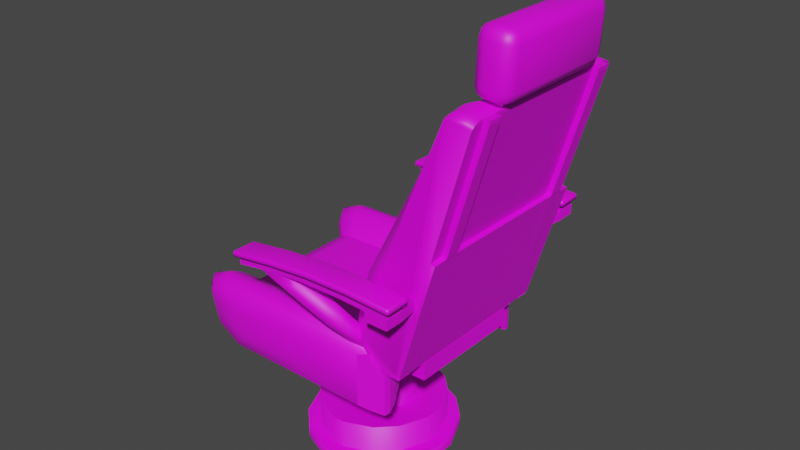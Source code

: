 # Source: CaptainsChair.blend  (saved by Blender 2.91.10; exported with 4.5.12 LTS)
import bpy
from mathutils import Matrix  # noqa: F401  (used for matrix-valued properties, if any)

bpy.ops.wm.read_factory_settings(use_empty=True)
scene = bpy.context.scene
scene.name = 'Scene'

# ---- collections
col_collection = bpy.data.collections.new('Collection'); scene.collection.children.link(col_collection)

# ---- images (referenced by path relative to the original .blend; pixels are not part of the script)
import os
ASSET_DIR = os.environ.get("B2B_ASSET_DIR", "")  # directory of the original .blend (textures are referenced by path, not embedded)
HERE = os.path.dirname(os.path.abspath(__file__))  # packed textures are extracted next to this script under _unpacked/

def load_image(name, relpath, width, height, colorspace="sRGB"):
    """Load a texture the original file referenced (path relative to the .blend, or extracted next to this script)."""
    p = next((c for c in (os.path.join(HERE, relpath), os.path.join(ASSET_DIR, relpath)) if relpath and os.path.exists(c)), "")
    if p:
        img = bpy.data.images.load(p, check_existing=True)
        img.name = name
    else:  # same state as the original file: an image datablock whose file is absent (Cycles renders it pink)
        img = bpy.data.images.new(name, width, height)
        img.source = "FILE"
        img.filepath = "//" + (relpath or name)
    img.colorspace_settings.name = colorspace
    return img
img_fabricbase_png = load_image('FabricBase.png', 'FabricBase.png', 1024, 1024, 'sRGB')
img_metalpurple_png = load_image('MetalPurple.png', 'MetalPurple.png', 1024, 1024, 'sRGB')
img_metalbase_png = load_image('MetalBase.png', 'MetalBase.png', 1024, 1024, 'sRGB')
img_darkmetal_png = load_image('DarkMetal.png', 'DarkMetal.png', 1024, 1024, 'sRGB')

# ---- materials (node trees are filled in below, after node groups)
mat_fabric = bpy.data.materials.new('Fabric')
mat_fabric.use_transparent_shadow = False
mat_fabric2 = bpy.data.materials.new('Fabric2')
mat_fabric2.use_transparent_shadow = False
mat_armrests = bpy.data.materials.new('ArmRests')
mat_armrests.use_transparent_shadow = False
mat_metal = bpy.data.materials.new('Metal')
mat_metal.use_transparent_shadow = False
mat_darkmetal = bpy.data.materials.new('DarkMetal')
mat_darkmetal.use_transparent_shadow = False
mat_chaffeetexture_004 = bpy.data.materials.new('ChaffeeTexture.004')
mat_chaffeetexture_004.alpha_threshold = 0.0
mat_chaffeetexture_004.use_transparent_shadow = False
mat_chaffeetexture_004.roughness = 0.5

# ---- material node trees
mat_fabric.use_nodes = True; mat_fabric.node_tree.nodes.clear()
_N = mat_fabric.node_tree.nodes; _L = mat_fabric.node_tree.links
n0 = _N.new('ShaderNodeBsdfPrincipled'); n0.name = 'Principled BSDF'; n0.location = (10, 300)
n0.distribution = 'GGX'
n0.subsurface_method = 'BURLEY'
n0.inputs[3].default_value = 1.45
n0.inputs[27].default_value = (0.0, 0.0, 0.0, 1.0)
n0.inputs[28].default_value = 1.0
n1 = _N.new('ShaderNodeOutputMaterial'); n1.name = 'Material Output'; n1.location = (300, 300)
n2 = _N.new('ShaderNodeTexImage'); n2.name = 'Image Texture'; n2.location = (-280, 280)
n2.image = img_fabricbase_png
_L.new(n0.outputs[0], n1.inputs[0])
_L.new(n2.outputs[0], n0.inputs[0])
n1.is_active_output = True
mat_fabric2.use_nodes = True; mat_fabric2.node_tree.nodes.clear()
_N = mat_fabric2.node_tree.nodes; _L = mat_fabric2.node_tree.links
n0 = _N.new('ShaderNodeBsdfPrincipled'); n0.name = 'Principled BSDF'; n0.location = (10, 300)
n0.distribution = 'GGX'
n0.subsurface_method = 'BURLEY'
n0.inputs[3].default_value = 1.45
n0.inputs[27].default_value = (0.0, 0.0, 0.0, 1.0)
n0.inputs[28].default_value = 1.0
n1 = _N.new('ShaderNodeOutputMaterial'); n1.name = 'Material Output'; n1.location = (300, 300)
n2 = _N.new('ShaderNodeTexImage'); n2.name = 'Image Texture'; n2.location = (-280, 280)
n2.image = img_fabricbase_png
_L.new(n0.outputs[0], n1.inputs[0])
_L.new(n2.outputs[0], n0.inputs[0])
n1.is_active_output = True
mat_armrests.use_nodes = True; mat_armrests.node_tree.nodes.clear()
_N = mat_armrests.node_tree.nodes; _L = mat_armrests.node_tree.links
n0 = _N.new('ShaderNodeBsdfPrincipled'); n0.name = 'Principled BSDF'; n0.location = (10, 300)
n0.distribution = 'GGX'
n0.subsurface_method = 'BURLEY'
n0.inputs[3].default_value = 1.45
n0.inputs[27].default_value = (0.0, 0.0, 0.0, 1.0)
n0.inputs[28].default_value = 1.0
n1 = _N.new('ShaderNodeOutputMaterial'); n1.name = 'Material Output'; n1.location = (300, 300)
n2 = _N.new('ShaderNodeTexImage'); n2.name = 'Image Texture'; n2.location = (-280, 280)
n2.image = img_metalpurple_png
_L.new(n0.outputs[0], n1.inputs[0])
_L.new(n2.outputs[0], n0.inputs[0])
n1.is_active_output = True
mat_metal.use_nodes = True; mat_metal.node_tree.nodes.clear()
_N = mat_metal.node_tree.nodes; _L = mat_metal.node_tree.links
n0 = _N.new('ShaderNodeBsdfPrincipled'); n0.name = 'Principled BSDF'; n0.location = (10, 300)
n0.distribution = 'GGX'
n0.subsurface_method = 'BURLEY'
n0.inputs[3].default_value = 1.45
n0.inputs[27].default_value = (0.0, 0.0, 0.0, 1.0)
n0.inputs[28].default_value = 1.0
n1 = _N.new('ShaderNodeOutputMaterial'); n1.name = 'Material Output'; n1.location = (300, 300)
n2 = _N.new('ShaderNodeTexImage'); n2.name = 'Image Texture'; n2.location = (-280, 280)
n2.image = img_metalbase_png
_L.new(n0.outputs[0], n1.inputs[0])
_L.new(n2.outputs[0], n0.inputs[0])
n1.is_active_output = True
mat_darkmetal.use_nodes = True; mat_darkmetal.node_tree.nodes.clear()
_N = mat_darkmetal.node_tree.nodes; _L = mat_darkmetal.node_tree.links
n0 = _N.new('ShaderNodeBsdfPrincipled'); n0.name = 'Principled BSDF'; n0.location = (10, 300)
n0.distribution = 'GGX'
n0.subsurface_method = 'BURLEY'
n0.inputs[3].default_value = 1.45
n0.inputs[27].default_value = (0.0, 0.0, 0.0, 1.0)
n0.inputs[28].default_value = 1.0
n1 = _N.new('ShaderNodeOutputMaterial'); n1.name = 'Material Output'; n1.location = (300, 300)
n2 = _N.new('ShaderNodeTexImage'); n2.name = 'Image Texture'; n2.location = (-280, 280)
n2.image = img_darkmetal_png
_L.new(n0.outputs[0], n1.inputs[0])
_L.new(n2.outputs[0], n0.inputs[0])
n1.is_active_output = True

# ---- world
world_world = bpy.data.worlds.new('World'); scene.world = world_world
world_world.use_nodes = True; world_world.node_tree.nodes.clear()
_N = world_world.node_tree.nodes; _L = world_world.node_tree.links
n0 = _N.new('ShaderNodeOutputWorld'); n0.name = 'World Output'; n0.location = (300, 300)
n1 = _N.new('ShaderNodeBackground'); n1.name = 'Background'; n1.location = (10, 300)
n1.inputs[0].default_value = (0.05088, 0.05088, 0.05088, 1.0)
_L.new(n1.outputs[0], n0.inputs[0])
n0.is_active_output = True
world_world.color = (0.05088, 0.05088, 0.05088)
world_world.use_sun_shadow = False
world_world.sun_shadow_jitter_overblur = 0.0

# ---- meshes
me_cube_005 = bpy.data.meshes.new('Cube.005')
me_cube_005.from_pydata([(-0.05884, -0.03248, 0.1376), (-0.05884, -0.03248, 0.156), (0.06055, -0.03248, 0.1376), (0.06055, -0.03248, 0.156), (-0.05884, 0.1256, 0.1376), (0.06055, 0.1256, 0.1376), (-0.05884, -0.05719, 0.1376), (-0.05884, -0.05719, 0.156), (0.06055, -0.05719, 0.156), (0.06055, -0.05719, 0.1376), (-0.067, -0.03248, 0.156), (-0.067, -0.05719, 0.156), (0.06871, -0.05721, 0.156), (0.06871, -0.03248, 0.156), (-0.08022, -0.03248, 0.156), (-0.08022, -0.05719, 0.156), (0.08193, -0.05721, 0.156), (0.08193, -0.03248, 0.156), (-0.0937, -0.03248, 0.156), (-0.0937, -0.05719, 0.156), (0.09541, -0.05719, 0.156), (0.09541, -0.03248, 0.156), (0.06055, -0.05433, 0.1599), (-0.05884, -0.05433, 0.1599), (0.06055, -0.1253, 0.4017), (-0.05884, -0.1253, 0.4017), (-0.067, -0.1258, 0.4051), (-0.067, -0.1253, 0.4017), (-0.05884, -0.1258, 0.4051), (-0.067, -0.05433, 0.1599), (0.06871, -0.1253, 0.4017), (0.06871, -0.05433, 0.1599), (-0.08022, -0.05433, 0.1599), (-0.08022, -0.1253, 0.4017), (0.08193, -0.1253, 0.4017), (0.08193, -0.05433, 0.1599), (-0.0937, -0.05433, 0.1599), (0.09541, -0.05433, 0.1599), (0.06055, -0.1258, 0.4051), (0.06871, -0.1258, 0.4051), (-0.08022, -0.1258, 0.4051), (0.08193, -0.1258, 0.4051), (-0.01222, 0.07273, 0.1376), (-0.01206, 0.008763, 0.1376), (0.01377, 0.008763, 0.1376), (0.01393, 0.07273, 0.1376), (-0.067, -0.03248, 0.156), (-0.067, -0.05719, 0.156), (0.06871, -0.03248, 0.156), (-0.08022, -0.03248, 0.156), (-0.08022, -0.05719, 0.156), (0.08193, -0.03248, 0.156), (-0.067, -0.1253, 0.4017), (-0.067, -0.05433, 0.1599), (0.06871, -0.1253, 0.4017), (0.06871, -0.05433, 0.1599), (-0.08022, -0.05433, 0.1599), (-0.08022, -0.1253, 0.4017), (0.08193, -0.05433, 0.1599), (-0.08022, -0.05854, 0.1586), (-0.08022, -0.1309, 0.4044), (-0.08022, -0.1304, 0.401), (-0.067, -0.1304, 0.401), (-0.067, -0.1309, 0.4044), (-0.067, -0.05854, 0.1586), (0.06871, -0.1304, 0.401), (0.06871, -0.05854, 0.1586), (0.08193, -0.1304, 0.401), (0.08193, -0.05854, 0.1586), (0.08193, -0.1309, 0.4044), (0.06871, -0.1309, 0.4044), (-0.05884, -0.03248, 0.1376), (-0.05884, -0.03248, 0.156), (-0.05884, 0.1449, 0.1448), (-0.05884, 0.1478, 0.1628), (0.06055, -0.03248, 0.1376), (0.06055, -0.03248, 0.156), (0.06055, 0.1449, 0.1448), (0.06055, 0.1478, 0.1628), (-0.05884, 0.07766, 0.1661), (0.06055, 0.07766, 0.1661), (-0.05884, 0.1342, 0.1659), (0.06055, 0.1342, 0.1659), (-0.05884, 0.1256, 0.1376), (0.06055, 0.1256, 0.1376), (-0.1041, 0.1309, 0.1195), (-0.1041, -0.01984, 0.1195), (-0.1041, -0.01984, 0.1717), (-0.1041, 0.1412, 0.1782), (-0.1041, 0.1576, 0.1717), (-0.1041, 0.1541, 0.1345), (0.1058, 0.1541, 0.1345), (0.1058, 0.1309, 0.1195), (0.1058, 0.07317, 0.1788), (0.1058, -0.01984, 0.1717), (0.1058, -0.01984, 0.1195), (0.1058, 0.1576, 0.1717), (-0.1041, 0.07317, 0.1788), (0.1058, 0.1412, 0.1782), (-0.1088, 0.1158, 0.1364), (-0.1088, 0.04264, 0.1364), (-0.1088, 0.04264, 0.1633), (-0.1088, 0.121, 0.1667), (-0.1088, 0.1295, 0.1633), (-0.1088, 0.1277, 0.1442), (0.1106, 0.1277, 0.1442), (0.1106, 0.1158, 0.1364), (0.1106, 0.08605, 0.1669), (0.1106, 0.04264, 0.1633), (0.1106, 0.04264, 0.1364), (0.1106, 0.1295, 0.1633), (-0.1088, 0.08605, 0.1669), (0.1106, 0.121, 0.1667), (-0.05884, -0.03037, 0.1872), (0.06055, -0.03037, 0.1872), (0.08193, -0.03248, 0.156), (-0.0937, -0.03248, 0.156), (-0.0937, -0.05719, 0.156), (0.09541, -0.05719, 0.156), (0.09541, -0.03248, 0.156), (-0.1077, -0.03037, 0.1872), (0.1094, -0.03037, 0.1872), (-0.05884, -0.07936, 0.3411), (0.06055, -0.07936, 0.3411), (-0.05884, -0.04867, 0.2512), (0.06055, -0.04867, 0.2512), (-0.05884, -0.03194, 0.1944), (0.06055, -0.03194, 0.1944), (-0.0937, -0.02984, 0.1632), (-0.0937, -0.05433, 0.1599), (0.09541, -0.05433, 0.1599), (0.09541, -0.02984, 0.1632), (-0.1077, -0.03194, 0.1944), (0.1094, -0.03194, 0.1944), (-0.09835, -0.07719, 0.3418), (0.1001, -0.07719, 0.3418), (-0.1077, -0.04649, 0.252), (0.1094, -0.04649, 0.252), (0.06059, -0.1074, 0.4076), (-0.05887, -0.1074, 0.4076), (-0.08461, -0.1074, 0.4076), (-0.08461, -0.1258, 0.4051), (0.08633, -0.1258, 0.4051), (0.08633, -0.1074, 0.4076), (-0.09083, -0.1255, 0.4028), (-0.0937, -0.1245, 0.3989), (-0.09078, -0.1253, 0.4017), (-0.0937, -0.1245, 0.3989), (-0.09078, -0.1253, 0.4017), (0.09541, -0.1245, 0.3989), (0.09254, -0.1255, 0.4028), (0.09249, -0.1253, 0.4017), (0.09541, -0.1245, 0.3989), (0.06055, -0.1036, 0.4061), (0.06055, -0.09983, 0.4023), (-0.05883, -0.09983, 0.4023), (-0.05886, -0.1036, 0.4061), (-0.0939, -0.09982, 0.4022), (-0.09083, -0.1029, 0.4058), (0.09254, -0.1029, 0.4058), (0.09561, -0.09982, 0.4022), (-0.08858, -0.03248, 0.156), (-0.07235, -0.03248, 0.156), (-0.09865, -0.01626, 0.1872), (-0.08617, -0.01091, 0.1872), (0.08805, -0.01087, 0.1872), (0.1003, -0.01623, 0.1872), (0.09322, -0.01384, 0.1811), (0.08633, -0.1074, 0.4076), (0.07393, -0.1037, 0.4081), (-0.07215, -0.1037, 0.4081), (-0.08461, -0.1074, 0.4076), (-0.09145, -0.07195, 0.3424), (-0.07694, -0.06707, 0.3429), (0.07873, -0.06707, 0.3429), (0.09315, -0.07194, 0.3424), (-0.08622, -0.02445, 0.254), (-0.09833, -0.0301, 0.2536), (0.1, -0.03008, 0.2536), (0.08804, -0.02443, 0.254), (-0.09832, -0.01554, 0.1959), (-0.0862, -0.009899, 0.1963), (0.08804, -0.009875, 0.1963), (0.1, -0.01551, 0.1959), (0.07393, -0.09989, 0.4066), (0.08961, -0.1021, 0.406), (0.08981, -0.09812, 0.4025), (0.07413, -0.09587, 0.4028), (-0.07235, -0.09587, 0.4028), (-0.08812, -0.09813, 0.4025), (-0.08791, -0.1021, 0.406), (-0.07215, -0.09989, 0.4066), (-0.0688, -0.03248, 0.156), (-0.06295, -0.03248, 0.156), (0.06455, -0.03248, 0.156), (0.07051, -0.03248, 0.156), (-0.07502, -0.01306, 0.1872), (-0.06719, -0.02051, 0.1872), (0.06867, -0.02079, 0.1872), (0.07673, -0.01306, 0.1872), (0.07054, -0.1037, 0.4081), (0.06454, -0.1056, 0.4079), (0.06705, -0.1045, 0.408), (-0.07208, -0.06707, 0.3429), (-0.0652, -0.07155, 0.3424), (0.06673, -0.07171, 0.3424), (0.0738, -0.06707, 0.3429), (-0.06725, -0.03504, 0.253), (-0.07501, -0.02659, 0.2537), (0.07672, -0.02659, 0.2537), (0.06873, -0.03536, 0.253), (-0.07501, -0.01204, 0.196), (-0.06725, -0.02049, 0.1953), (0.06873, -0.02081, 0.1953), (0.07673, -0.01204, 0.196), (-0.06294, -0.1055, 0.4079), (-0.06883, -0.1037, 0.4081), (0.06454, -0.1018, 0.4064), (0.07054, -0.09989, 0.4066), (0.07068, -0.09587, 0.4028), (0.06464, -0.09788, 0.4026), (-0.06304, -0.09782, 0.4026), (-0.06896, -0.09587, 0.4028), (-0.06883, -0.09989, 0.4066), (-0.06294, -0.1017, 0.4064), (-0.08624, 0.1381, 0.1115), (-0.07765, 0.1351, 0.1168), (-0.07759, -0.03999, 0.1168), (-0.08626, -0.04162, 0.1115), (-0.07753, -0.03996, 0.1719), (-0.08628, -0.04162, 0.1757), (-0.08623, 0.1507, 0.1837), (-0.07739, 0.1466, 0.1799), (-0.07723, 0.1649, 0.1729), (-0.08621, 0.1708, 0.1757), (-0.07732, 0.1611, 0.1332), (-0.08622, 0.1666, 0.13), (0.08793, 0.1666, 0.13), (0.07903, 0.1611, 0.1332), (0.08795, 0.1381, 0.1115), (0.07936, 0.1351, 0.1168), (0.08795, 0.06709, 0.1844), (0.0791, 0.06973, 0.1805), (0.07924, -0.03996, 0.1719), (0.08799, -0.04162, 0.1757), (0.0793, -0.03999, 0.1168), (0.08798, -0.04162, 0.1115), (0.07894, 0.1649, 0.1729), (0.08793, 0.1708, 0.1757), (-0.07738, 0.06973, 0.1805), (-0.08623, 0.06709, 0.1844), (0.08794, 0.1507, 0.1837), (0.0791, 0.1466, 0.1799), (-0.09879, 0.1349, 0.1151), (-0.09191, 0.1387, 0.1108), (-0.0919, -0.04036, 0.1108), (-0.09878, -0.02987, 0.1151), (-0.09189, -0.04036, 0.176), (-0.09878, -0.02987, 0.1739), (-0.0988, 0.1464, 0.1812), (-0.09192, 0.1515, 0.1842), (-0.09192, 0.1719, 0.176), (-0.09879, 0.1648, 0.1739), (-0.09191, 0.1676, 0.1296), (-0.09878, 0.161, 0.132), (0.0999, 0.1617, 0.1317), (0.09339, 0.1677, 0.1296), (0.0999, 0.1353, 0.1146), (0.09338, 0.1387, 0.1108), (0.09991, 0.06947, 0.1822), (0.09339, 0.06656, 0.1849), (0.09337, -0.04053, 0.1761), (0.0999, -0.03099, 0.1742), (0.09337, -0.04054, 0.1108), (0.0999, -0.031, 0.1146), (0.09339, 0.172, 0.1761), (0.09991, 0.1657, 0.1742), (-0.09191, 0.06659, 0.1848), (-0.09879, 0.06984, 0.1818), (0.09992, 0.147, 0.1816), (0.09339, 0.1515, 0.1842), (-0.05884, 0.1479, 0.1499), (-0.05884, 0.1504, 0.1575), (0.06055, 0.1504, 0.1575), (0.06055, 0.1479, 0.1499), (-0.1041, 0.1617, 0.1611), (-0.1041, 0.1582, 0.1468), (0.1058, 0.1582, 0.1468), (0.1058, 0.1617, 0.1611), (-0.1088, 0.131, 0.1578), (-0.1088, 0.1295, 0.1497), (0.1106, 0.1295, 0.1497), (0.1106, 0.131, 0.1578), (-0.08621, 0.1718, 0.1455), (-0.08621, 0.1762, 0.1626), (-0.07712, 0.1696, 0.1615), (-0.07721, 0.1657, 0.1464), (0.07892, 0.1657, 0.1464), (0.07883, 0.1696, 0.1615), (0.08792, 0.1762, 0.1626), (0.08793, 0.1718, 0.1455), (-0.09878, 0.1657, 0.1461), (-0.09879, 0.1697, 0.1619), (-0.09192, 0.1774, 0.1627), (-0.09191, 0.1729, 0.1454), (0.09339, 0.173, 0.1454), (0.09339, 0.1775, 0.1627), (0.0999, 0.1706, 0.162), (0.0999, 0.1665, 0.146), (-0.03268, 0.05207, 0.1376), (0.03439, 0.02934, 0.1376), (0.03439, 0.05207, 0.1376), (-0.05884, -0.08983, 0.2808), (0.06055, -0.08983, 0.2808), (-0.067, -0.08983, 0.2808), (0.06871, -0.08983, 0.2808), (-0.08022, -0.08983, 0.2808), (0.08193, -0.08983, 0.2808), (-0.067, -0.08983, 0.2808), (-0.08022, -0.08983, 0.2808), (-0.067, -0.09491, 0.2801), (-0.08022, -0.09491, 0.2801), (0.08193, -0.09491, 0.2801), (-0.0937, -0.08942, 0.2794), (0.09541, -0.08942, 0.2794), (0.0008561, -0.05433, 0.1599), (0.0008561, -0.1253, 0.4017), (-0.02899, -0.05433, 0.1599), (-0.02899, -0.1253, 0.4017), (0.0307, -0.05433, 0.1599), (0.0307, -0.1253, 0.4017), (-0.04391, -0.05433, 0.1599), (-0.04391, -0.1253, 0.4017), (0.04563, -0.05433, 0.1599), (0.04563, -0.1253, 0.4017), (-0.05138, -0.05433, 0.1599), (-0.05138, -0.1253, 0.4017), (0.05309, -0.05433, 0.1599), (0.05309, -0.1253, 0.4017), (0.06871, -0.09448, 0.2798), (-0.05138, -0.05854, 0.1586), (-0.05884, -0.05854, 0.1586), (0.06055, -0.09404, 0.2795), (0.06055, -0.05854, 0.1586), (0.08193, -0.09404, 0.2795), (0.09541, -0.05854, 0.1586), (0.08193, -0.09404, 0.2795), (-0.05884, -0.09404, 0.2795), (-0.067, -0.09404, 0.2795), (-0.08022, -0.09404, 0.2795), (-0.0937, -0.05854, 0.1586), (-0.0937, -0.09363, 0.2781), (0.09541, -0.09363, 0.2781), (0.0307, -0.05854, 0.1586), (0.0008561, -0.05854, 0.1586), (-0.02899, -0.05854, 0.1586), (0.04563, -0.05854, 0.1586), (-0.04391, -0.05854, 0.1586), (0.05309, -0.05854, 0.1586), (-0.03265, 0.02932, 0.1376), (-0.0937, -0.07569, 0.2326), (0.09541, -0.07569, 0.2326), (-0.0937, -0.0799, 0.2314), (0.09541, -0.0799, 0.2314), (0.1338, -0.07741, 0.2415), (0.1338, -0.05452, 0.2415), (-0.1129, -0.05452, 0.2415), (-0.1321, -0.07741, 0.2415), (-0.1321, -0.07597, 0.2489), (0.1338, -0.07597, 0.2489), (-0.1321, -0.05452, 0.2415), (0.1146, -0.05452, 0.2415), (0.1146, -0.07597, 0.2489), (-0.1129, -0.07741, 0.2415), (-0.1129, -0.07597, 0.2489), (0.1146, -0.07741, 0.2415), (-0.1321, 0.0864, 0.2333), (-0.1321, 0.08784, 0.2407), (0.1338, 0.0864, 0.2333), (0.1338, 0.08784, 0.2407), (-0.1129, 0.0864, 0.2333), (0.1146, 0.0864, 0.2333), (0.1146, 0.08784, 0.2407), (-0.1129, 0.08784, 0.2407), (0.1146, -0.05452, 0.2321), (0.1338, -0.05452, 0.2321), (-0.1321, -0.05452, 0.2321), (-0.1129, -0.05452, 0.2321), (-0.1321, -0.07741, 0.2321), (-0.1129, -0.07741, 0.2321), (0.1146, -0.07741, 0.2321), (0.1338, -0.07741, 0.2321), (-0.09141, -0.05118, 0.2321), (-0.09141, -0.07407, 0.2321), (0.09312, -0.05118, 0.2321), (0.09312, -0.07407, 0.2321), (0.09312, -0.05118, 0.2415), (0.09312, -0.07407, 0.2415), (-0.09141, -0.05118, 0.2415), (-0.09141, -0.07407, 0.2415), (0.08159, -0.008416, 0.1706), (-0.07988, -0.008416, 0.1706), (-0.09351, -0.008416, 0.1706), (0.08159, -0.03049, 0.1729), (0.09523, -0.03049, 0.1729), (0.09523, -0.008416, 0.1706), (-0.09351, -0.03049, 0.1729), (-0.07988, -0.03049, 0.1729), (0.1338, 0.03858, 0.2398), (0.1146, 0.03858, 0.2398), (-0.1129, 0.03858, 0.2398), (-0.1321, 0.03858, 0.2398), (-0.1129, -0.02686, 0.2428), (-0.1129, 0.06066, 0.2375), (-0.1129, 0.0165, 0.2421), (0.1146, -0.02686, 0.2428), (0.1146, 0.06066, 0.2375), (0.1146, 0.0165, 0.2421), (0.1146, 0.04822, 0.2463), (0.1146, -0.03667, 0.2505), (0.1146, 0.00584, 0.2501), (-0.1129, -0.03667, 0.2505), (-0.1129, 0.04822, 0.2463), (-0.1129, 0.00584, 0.2501), (-0.1321, 0.04822, 0.2463), (-0.1321, -0.03667, 0.2505), (-0.1321, 0.00584, 0.2501), (0.1338, -0.03667, 0.2505), (0.1338, 0.04822, 0.2463), (0.1338, 0.00584, 0.2501), (0.1338, 0.06066, 0.2375), (0.1338, -0.02686, 0.2428), (0.1338, 0.0165, 0.2421), (-0.1321, 0.06066, 0.2375), (-0.1321, -0.02686, 0.2428), (-0.1321, 0.0165, 0.2421), (0.04518, -0.1112, 0.4042), (0.0558, -0.1112, 0.4042), (0.04518, -0.1241, 0.408), (0.04518, -0.1115, 0.4089), (-0.04518, -0.1115, 0.4089), (-0.04518, -0.1241, 0.408), (-0.1123, 0.04566, 0.2308), (-0.1, 0.001551, 0.1982), (-0.1083, 0.0213, 0.216), (-0.1162, 0.001559, 0.1983), (-0.131, 0.04566, 0.2308), (-0.1258, 0.0213, 0.216), (0.09156, 0.0008937, 0.1974), (0.1083, 0.0449, 0.2304), (0.0989, 0.02088, 0.2157), (-0.1, -0.02053, 0.2005), (-0.1123, 0.02359, 0.233), (-0.1083, -0.0007789, 0.2183), (0.1083, 0.02282, 0.2327), (0.09156, -0.02118, 0.1997), (0.0989, -0.001196, 0.218), (0.1269, 0.04489, 0.2304), (0.1077, 0.0008978, 0.1974), (0.1164, 0.02088, 0.2157), (0.1077, -0.02118, 0.1997), (0.1269, 0.02282, 0.2327), (0.1164, -0.001196, 0.218), (-0.131, 0.02359, 0.233), (-0.1162, -0.02052, 0.2006), (-0.1258, -0.0007766, 0.2183), (0.0558, -0.1241, 0.408), (-0.0558, -0.1241, 0.408), (0.0558, -0.1115, 0.4089), (-0.0558, -0.1115, 0.4089), (-0.0558, -0.1237, 0.4033), (-0.04518, -0.1237, 0.4033), (-0.04518, -0.1112, 0.4042), (0.04518, -0.1237, 0.4033), (-0.0558, -0.1112, 0.4042), (0.0558, -0.1237, 0.4033), (0.09156, 0.0008937, 0.1974), (0.0989, 0.02088, 0.2157), (0.1083, 0.0449, 0.2304), (-0.1162, 0.001559, 0.1983), (-0.1258, 0.0213, 0.216), (-0.131, 0.04566, 0.2308), (-0.1083, 0.0213, 0.216), (-0.1, 0.001551, 0.1982), (-0.1123, 0.04566, 0.2308), (-0.1083, -0.0007789, 0.2183), (-0.1123, 0.02359, 0.233), (-0.1129, 0.03858, 0.2398), (0.0989, -0.001196, 0.218), (0.1083, 0.02282, 0.2327), (0.1164, 0.02088, 0.2157), (0.1077, 0.0008978, 0.1974), (0.1269, 0.04489, 0.2304), (0.1077, -0.02118, 0.1997), (0.1164, -0.001196, 0.218), (0.1269, 0.02282, 0.2327), (0.1338, 0.03858, 0.2398), (0.1146, 0.03858, 0.2398), (0.06059, -0.1074, 0.4076), (-0.05887, -0.1074, 0.4076), (-0.063, -0.03248, 0.156), (-0.05884, 0.1449, 0.1448), (-0.05884, 0.1478, 0.1628), (0.06471, -0.03248, 0.156), (0.06055, 0.1449, 0.1448), (0.06055, 0.1478, 0.1628), (-0.05884, 0.07766, 0.1661), (0.06055, 0.07766, 0.1661), (-0.05884, 0.1342, 0.1659), (0.06055, 0.1342, 0.1659), (-0.05884, 0.1256, 0.1376), (0.06055, 0.1256, 0.1376), (-0.063, -0.03037, 0.1872), (0.06471, -0.03037, 0.1872), (-0.063, -0.03194, 0.1944), (0.06471, -0.03194, 0.1944), (0.06055, -0.1036, 0.4061), (0.06055, -0.09983, 0.4023), (-0.05883, -0.09983, 0.4023), (-0.05886, -0.1036, 0.4061), (-0.05884, 0.1504, 0.1575), (0.06055, 0.1504, 0.1575), (-0.05884, 0.148, 0.1501), (0.06055, 0.148, 0.1501), (0.06055, -0.03248, 0.156), (-0.05884, -0.03248, 0.156), (-0.063, -0.04872, 0.2512), (0.06471, -0.04872, 0.2512), (-0.063, -0.04751, 0.255), (-0.063, -0.04766, 0.2532), (-0.063, -0.04691, 0.2504), (-0.063, -0.04573, 0.249), (0.06471, -0.04573, 0.249), (0.06471, -0.04691, 0.2504), (0.06471, -0.04766, 0.2532), (0.06471, -0.04751, 0.255), (-0.063, -0.07938, 0.3411), (0.06471, -0.07938, 0.3411), (-0.063, -0.07802, 0.344), (-0.063, -0.07823, 0.3426), (-0.063, -0.07748, 0.3406), (-0.063, -0.07643, 0.3396), (0.06471, -0.07643, 0.3396), (0.06471, -0.07748, 0.3406), (0.06471, -0.07823, 0.3426), (0.06471, -0.07802, 0.344), (0.06471, -0.05288, 0.276), (0.06471, -0.0677, 0.3193), (0.06471, -0.05957, 0.2978), (-0.063, -0.0677, 0.3193), (-0.063, -0.05288, 0.276), (-0.063, -0.05957, 0.2978), (0.06471, -0.0339, 0.2059), (0.06471, -0.04203, 0.2381), (0.06471, -0.03796, 0.222), (-0.063, -0.04203, 0.2381), (-0.063, -0.0339, 0.2059), (-0.063, -0.03796, 0.222), (0.04518, -0.1241, 0.408), (0.04518, -0.1115, 0.4089), (-0.04518, -0.1115, 0.4089), (-0.04518, -0.1241, 0.408), (7.451e-09, -0.1241, 0.408), (7.451e-09, -0.1115, 0.4089), (0.06697, -0.1266, 0.4562), (0.0558, -0.1272, 0.4674), (0.0558, -0.1378, 0.4555), (0.06369, -0.127, 0.4641), (0.06225, -0.1334, 0.4622), (0.0558, -0.1349, 0.4636), (0.06369, -0.1345, 0.4557), (0.06697, -0.1247, 0.4191), (0.0558, -0.1358, 0.4184), (0.0558, -0.1241, 0.408), (0.06369, -0.1325, 0.4186), (0.06225, -0.1307, 0.4122), (0.0558, -0.1321, 0.4107), (0.06369, -0.1242, 0.4112), (-0.0558, -0.1378, 0.4555), (-0.0558, -0.1272, 0.4674), (-0.06697, -0.1266, 0.4562), (-0.0558, -0.1349, 0.4636), (-0.06225, -0.1334, 0.4622), (-0.06369, -0.127, 0.4641), (-0.06369, -0.1345, 0.4557), (-0.0558, -0.1358, 0.4184), (-0.06697, -0.1247, 0.4191), (-0.0558, -0.1241, 0.408), (-0.06369, -0.1325, 0.4186), (-0.06225, -0.1307, 0.4122), (-0.06369, -0.1242, 0.4112), (-0.0558, -0.1321, 0.4107), (0.0558, -0.1029, 0.4579), (0.0558, -0.1146, 0.4683), (0.06697, -0.114, 0.4571), (0.0558, -0.1066, 0.4655), (0.06225, -0.1079, 0.464), (0.06369, -0.1145, 0.465), (0.06369, -0.1062, 0.4577), (0.06697, -0.1121, 0.42), (0.0558, -0.1115, 0.4089), (0.0558, -0.1009, 0.4208), (0.06369, -0.1117, 0.4121), (0.06225, -0.1053, 0.414), (0.0558, -0.1038, 0.4127), (0.06369, -0.1042, 0.4206), (-0.0558, -0.1029, 0.4579), (-0.06697, -0.114, 0.4571), (-0.0558, -0.1146, 0.4683), (-0.06369, -0.1062, 0.4577), (-0.06225, -0.1079, 0.464), (-0.06369, -0.1145, 0.465), (-0.0558, -0.1066, 0.4655), (-0.06697, -0.1121, 0.42), (-0.0558, -0.1009, 0.4208), (-0.0558, -0.1115, 0.4089), (-0.06369, -0.1042, 0.4206), (-0.06225, -0.1053, 0.414), (-0.0558, -0.1038, 0.4127), (-0.06369, -0.1117, 0.4121), (-0.01222, 0.07273, 0.1376), (-0.01206, 0.008763, 0.1376), (0.01377, 0.008763, 0.1376), (0.01393, 0.07273, 0.1376), (0.01386, 0.008813, 0.05286), (0.03442, 0.02937, 0.05286), (-0.01214, 0.008813, 0.05286), (-0.0327, 0.02937, 0.05286), (-0.01214, 0.07265, 0.05286), (-0.0327, 0.05209, 0.05286), (0.01386, 0.07265, 0.05286), (0.03442, 0.05209, 0.05286), (-0.03268, 0.05207, 0.1376), (-0.0327, 0.02937, 0.1376), (0.03439, 0.02934, 0.1376), (0.03439, 0.05207, 0.1376), (0.0122, 0.116, 0.01293), (-0.04346, 0.1023, 0.02373), (0.0122, -0.03454, 0.02373), (0.0122, -0.03454, 0.01293), (0.06635, 0.08117, 0.01293), (0.06635, 0.08117, 0.02373), (0.04517, 0.1023, 0.02373), (0.0122, 0.116, 0.02373), (0.03792, 0.09225, 0.05286), (0.01035, 0.1037, 0.05286), (0.0204, 0.08872, 0.05286), (0.06704, 0.04698, 0.05286), (0.05562, 0.07455, 0.05286), (0.05174, 0.05795, 0.05286), (0.01035, -0.02221, 0.05286), (0.03792, -0.01079, 0.05286), (0.0204, -0.007257, 0.05286), (-0.0362, -0.01079, 0.05286), (-0.008633, -0.02221, 0.05286), (-0.01869, -0.007257, 0.05286), (-0.06533, 0.03448, 0.05286), (-0.05391, 0.006911, 0.05286), (-0.05003, 0.02351, 0.05286), (0.05562, 0.006911, 0.05286), (0.06704, 0.03448, 0.05286), (0.05174, 0.02351, 0.05286), (-0.008633, -0.02222, 0.02373), (-0.0362, -0.0108, 0.02373), (0.06704, 0.03448, 0.02373), (0.05562, 0.006909, 0.02373), (-0.05391, 0.07455, 0.05286), (-0.06533, 0.04698, 0.05286), (-0.05003, 0.05795, 0.05286), (-0.008633, 0.1037, 0.05286), (-0.0362, 0.09225, 0.05286), (-0.01869, 0.08872, 0.05286), (-0.06533, 0.04698, 0.02373), (-0.05391, 0.07455, 0.02373), (0.01035, 0.1037, 0.02373), (0.03792, 0.09225, 0.02373), (0.05562, 0.07455, 0.02373), (0.06704, 0.04698, 0.02373), (-0.0362, 0.09225, 0.02373), (-0.008633, 0.1037, 0.02373), (-0.05391, 0.006909, 0.02373), (-0.06533, 0.03448, 0.02373), (0.03792, -0.0108, 0.02373), (0.01035, -0.02222, 0.02373), (-0.06463, 0.0002871, 0.02373), (-0.06463, 0.0002871, 0.01293), (0.08, 0.03326, 0.01293), (-0.06463, 0.08117, 0.02373), (-0.07829, 0.0482, 0.02373), (0.08, 0.0482, 0.02373), (0.08, 0.0482, 0.01293), (0.06635, 0.0002871, 0.01293), (0.06635, 0.0002871, 0.02373), (0.08, 0.03326, 0.02373), (0.04517, -0.02088, 0.02373), (0.04517, -0.02088, 0.01293), (-0.04346, -0.02088, 0.02373), (-0.01049, -0.03454, 0.02373), (-0.01049, 0.116, 0.02373), (-0.01049, 0.116, 0.01293), (0.04517, 0.1023, 0.01293), (-0.07829, 0.03326, 0.02373), (-0.01049, -0.03454, 0.01293), (-0.04346, -0.02088, 0.01293), (-0.07829, 0.03326, 0.01293), (-0.07829, 0.0482, 0.01293), (-0.06463, 0.08117, 0.01293), (-0.04346, 0.1023, 0.01293), (-0.1321, -0.07597, 0.2489), (0.1338, -0.07597, 0.2489), (0.1146, -0.07597, 0.2489), (-0.1129, -0.07597, 0.2489), (-0.1321, 0.08784, 0.2407), (0.1338, 0.08784, 0.2407), (0.1146, 0.08784, 0.2407), (-0.1129, 0.08784, 0.2407), (0.1369, -0.07898, 0.2485), (0.1347, -0.08123, 0.2485), (0.1358, -0.07929, 0.2487), (0.1363, -0.08057, 0.2485), (0.1138, -0.08123, 0.2485), (0.1115, -0.07898, 0.2485), (0.1127, -0.07929, 0.2487), (0.1122, -0.08057, 0.2485), (-0.133, -0.08123, 0.2485), (-0.1352, -0.07898, 0.2485), (-0.1341, -0.07929, 0.2487), (-0.1346, -0.08057, 0.2485), (-0.1098, -0.07898, 0.2485), (-0.1121, -0.08123, 0.2485), (-0.1109, -0.07929, 0.2487), (-0.1105, -0.08057, 0.2485), (0.1347, 0.0931, 0.2404), (0.1369, 0.09085, 0.2404), (0.1358, 0.09116, 0.2405), (0.1363, 0.09244, 0.2404), (0.1115, 0.09085, 0.2404), (0.1138, 0.0931, 0.2404), (0.1127, 0.09116, 0.2405), (0.1122, 0.09244, 0.2404), (-0.1352, 0.09084, 0.2404), (-0.133, 0.0931, 0.2404), (-0.1341, 0.09116, 0.2405), (-0.1346, 0.09244, 0.2404), (-0.1121, 0.0931, 0.2404), (-0.1098, 0.09084, 0.2404), (-0.1109, 0.09116, 0.2405), (-0.1105, 0.09244, 0.2404), (0.1347, -0.08123, 0.2515), (0.1369, -0.07898, 0.2515), (0.1347, -0.07898, 0.2538), (0.1363, -0.08057, 0.2515), (0.136, -0.08028, 0.2528), (0.1363, -0.07898, 0.2531), (0.1347, -0.08057, 0.2531), (0.1138, -0.08123, 0.2515), (0.1138, -0.07898, 0.2538), (0.1115, -0.07898, 0.2515), (0.1138, -0.08057, 0.2531), (0.1125, -0.08028, 0.2528), (0.1122, -0.07898, 0.2531), (0.1122, -0.08057, 0.2515), (-0.133, -0.08123, 0.2515), (-0.133, -0.07898, 0.2538), (-0.1352, -0.07898, 0.2515), (-0.133, -0.08057, 0.2531), (-0.1343, -0.08028, 0.2528), (-0.1346, -0.07898, 0.2531), (-0.1346, -0.08057, 0.2515), (-0.1121, -0.08123, 0.2515), (-0.1098, -0.07898, 0.2515), (-0.1121, -0.07898, 0.2538), (-0.1105, -0.08057, 0.2515), (-0.1108, -0.08028, 0.2528), (-0.1105, -0.07898, 0.2531), (-0.1121, -0.08057, 0.2531), (0.1347, 0.0931, 0.2434), (0.1347, 0.09085, 0.2456), (0.1369, 0.09085, 0.2434), (0.1347, 0.09244, 0.245), (0.136, 0.09215, 0.2447), (0.1363, 0.09085, 0.245), (0.1363, 0.09244, 0.2434), (0.1138, 0.0931, 0.2434), (0.1115, 0.09085, 0.2434), (0.1138, 0.09085, 0.2456), (0.1122, 0.09244, 0.2434), (0.1125, 0.09215, 0.2447), (0.1122, 0.09085, 0.245), (0.1138, 0.09244, 0.245), (-0.133, 0.0931, 0.2434), (-0.1352, 0.09084, 0.2434), (-0.133, 0.09084, 0.2456), (-0.1346, 0.09244, 0.2434), (-0.1343, 0.09215, 0.2447), (-0.1346, 0.09084, 0.245), (-0.133, 0.09244, 0.245), (-0.1121, 0.0931, 0.2434), (-0.1121, 0.09084, 0.2456), (-0.1098, 0.09084, 0.2434), (-0.1121, 0.09244, 0.245), (-0.1108, 0.09215, 0.2447), (-0.1105, 0.09084, 0.245), (-0.1105, 0.09244, 0.2434), (0.1146, 0.04822, 0.2463), (0.1146, -0.03667, 0.2505), (0.1146, 0.00584, 0.2501), (-0.1129, -0.03667, 0.2505), (-0.1129, 0.04822, 0.2463), (-0.1129, 0.00584, 0.2501), (-0.1321, 0.04822, 0.2463), (-0.1321, -0.03667, 0.2505), (-0.1321, 0.00584, 0.2501), (0.1338, -0.03667, 0.2505), (0.1338, 0.04822, 0.2463), (0.1338, 0.00584, 0.2501), (0.1138, -0.03557, 0.2555), (0.1138, 0.04718, 0.2516), (0.1138, 0.00586, 0.2551), (0.1122, -0.03566, 0.2549), (0.1122, 0.04729, 0.2509), (0.1122, 0.005861, 0.2544), (0.1115, 0.04749, 0.2493), (0.1115, -0.03587, 0.2533), (0.1115, 0.005862, 0.2528), (-0.1098, -0.03587, 0.2533), (-0.1098, 0.04749, 0.2493), (-0.1098, 0.005861, 0.2528), (-0.1105, -0.03567, 0.2549), (-0.1105, 0.04728, 0.2509), (-0.1105, 0.005861, 0.2544), (-0.1121, 0.04718, 0.2516), (-0.1121, -0.03557, 0.2555), (-0.1121, 0.005859, 0.2551), (-0.1352, 0.04749, 0.2493), (-0.1352, -0.03587, 0.2533), (-0.1352, 0.005861, 0.2528), (-0.1346, 0.04728, 0.2509), (-0.1346, -0.03567, 0.2549), (-0.1346, 0.005861, 0.2544), (-0.133, -0.03557, 0.2555), (-0.133, 0.04718, 0.2516), (-0.133, 0.005859, 0.2551), (0.1369, -0.03587, 0.2533), (0.1369, 0.04749, 0.2493), (0.1369, 0.005862, 0.2528), (0.1363, -0.03566, 0.2549), (0.1363, 0.04729, 0.2509), (0.1363, 0.005861, 0.2544), (0.1347, 0.04718, 0.2516), (0.1347, -0.03557, 0.2555), (0.1347, 0.00586, 0.2551), (0.1369, 0.0478, 0.2462), (0.1369, -0.0362, 0.2503), (0.1369, 0.005857, 0.2498), (0.1115, -0.0362, 0.2503), (0.1115, 0.0478, 0.2462), (0.1115, 0.005857, 0.2498), (-0.1352, -0.0362, 0.2503), (-0.1352, 0.0478, 0.2463), (-0.1352, 0.005856, 0.2498), (-0.1098, 0.0478, 0.2463), (-0.1098, -0.0362, 0.2503), (-0.1098, 0.005856, 0.2498), (-0.1321, 0.06066, 0.2375), (-0.1129, 0.06066, 0.2375), (0.1146, 0.06066, 0.2375), (0.1338, 0.06066, 0.2375), (-0.06775, -0.106, 0.1691), (-0.08097, -0.106, 0.1691), (-0.06775, -0.1032, 0.173), (-0.08097, -0.1032, 0.173)], [(316, 33), (33, 40), (56, 50), (47, 53), (33, 146), (147, 36), (32, 316), (871, 869), (868, 870)], [(4, 5, 45, 42), (9, 8, 7, 6), (2, 3, 8, 9), (1, 0, 6, 7), (0, 2, 9, 6), (1, 7, 11, 10), (8, 3, 13, 12), (14, 15, 19, 18), (16, 17, 21, 20), (19, 15, 32, 36), (331, 333, 329, 325, 327), (16, 20, 37, 35), (11, 7, 23, 29), (8, 12, 31, 22), (29, 23, 341, 64), (24, 30, 39, 38), (312, 25, 27, 314), (34, 151, 150, 142, 41), (27, 25, 28, 26), (144, 148, 57, 40, 141), (332, 328, 326, 330, 334), (2, 0, 43, 44), (0, 4, 42, 309, 359, 43), (5, 2, 44, 310, 311, 45), (46, 47, 50, 49), (12, 48, 51, 16), (16, 58, 68), (12, 66, 55), (12, 16, 68, 66), (318, 52, 62, 320), (34, 41, 69, 67), (39, 54, 65, 70), (40, 57, 61, 60), (52, 26, 63, 62), (320, 62, 61, 321), (61, 62, 63, 60), (65, 67, 69, 70), (317, 34, 67, 322), (91, 287, 291, 105), (265, 308, 287, 91), (79, 81, 232, 249), (286, 90, 104, 290), (288, 96, 110, 292), (274, 267, 92, 95), (299, 248, 275, 306), (83, 71, 227, 226), (269, 272, 94, 93), (244, 246, 273, 271), (264, 253, 85, 90), (81, 74, 233, 232), (279, 269, 93, 98), (259, 262, 89, 88), (80, 76, 243, 242), (278, 259, 88, 97), (276, 279, 98, 96), (256, 258, 87, 86), (72, 79, 249, 229), (74, 282, 295, 233), (272, 274, 95, 94), (283, 78, 247, 298), (89, 285, 289, 103), (84, 77, 238, 240), (78, 82, 252, 247), (82, 80, 242, 252), (258, 278, 97, 87), (76, 75, 245, 243), (73, 83, 226, 235), (75, 84, 240, 245), (77, 284, 297, 238), (71, 72, 229, 227), (97, 88, 102, 111), (307, 276, 96, 288), (236, 225, 254, 263), (246, 239, 268, 273), (296, 235, 236, 293), (228, 230, 257, 255), (267, 265, 91, 92), (250, 231, 260, 277), (230, 250, 277, 257), (248, 299, 298, 247), (241, 244, 271, 270), (261, 303, 302, 262), (231, 234, 261, 260), (239, 237, 266, 268), (248, 251, 280, 275), (251, 241, 270, 280), (105, 291, 292, 110, 112, 107, 108, 109, 106), (92, 91, 105, 106), (96, 98, 112, 110), (93, 94, 108, 107), (90, 85, 99, 104), (94, 95, 109, 108), (85, 86, 100, 99), (95, 92, 106, 109), (301, 264, 90, 286), (86, 87, 101, 100), (100, 101, 111, 102, 103, 289, 290, 104, 99), (88, 89, 103, 102), (87, 97, 111, 101), (262, 302, 285, 89), (98, 93, 107, 112), (113, 197, 212, 126), (195, 199, 165, 167, 115), (121, 166, 183, 133), (198, 114, 127, 213), (217, 153, 138, 201), (113, 72, 193, 197), (120, 116, 128, 132), (163, 120, 132, 180), (76, 114, 198, 194), (196, 164, 181, 211), (165, 199, 214, 182), (118, 119, 131, 130), (115, 167, 166, 121, 119), (203, 208, 176, 173), (116, 117, 129, 128), (119, 121, 133, 131), (214, 209, 179, 182), (208, 211, 181, 176), (156, 224, 215, 139), (223, 191, 170, 216), (184, 218, 200, 169), (177, 180, 132, 136), (155, 122, 204, 221), (123, 154, 220, 205), (191, 223, 222, 188), (127, 125, 210, 213), (183, 178, 137, 133), (190, 158, 140, 171), (178, 175, 135, 137), (209, 206, 174, 179), (189, 172, 134, 157), (125, 123, 205, 210), (158, 144, 141, 140), (150, 159, 143, 142), (28, 38, 39, 41, 142, 143, 168, 169, 200, 202, 138, 139, 215, 216, 170, 171, 140, 141, 40, 26), (122, 124, 207, 204), (172, 177, 136, 134), (175, 186, 160, 135), (124, 126, 212, 207), (153, 217, 220, 154), (206, 219, 187, 174), (222, 203, 173, 188), (233, 295, 294, 234), (128, 129, 360, 323, 145, 157, 134, 136, 132), (130, 131, 133, 137, 135, 160, 149), (40, 60, 63, 26), (69, 41, 39, 70), (159, 185, 168, 143), (144, 145, 146, 147, 148), (149, 150, 151, 152), (218, 184, 187, 219), (185, 159, 160, 186), (224, 156, 155, 221), (158, 190, 189, 157), (149, 160, 159, 150), (157, 145, 144, 158), (165, 166, 167), (164, 162, 161, 163), (181, 164, 163, 180), (165, 182, 183, 166), (173, 176, 177, 172), (175, 178, 179, 174), (176, 181, 180, 177), (178, 183, 182, 179), (189, 190, 191, 188), (185, 186, 187, 184), (168, 185, 184, 169), (174, 187, 186, 175), (172, 189, 188, 173), (190, 171, 170, 191), (163, 161, 116, 120), (200, 201, 202), (197, 193, 192, 196), (199, 195, 194, 198), (196, 211, 212, 197), (198, 213, 214, 199), (204, 207, 208, 203), (206, 209, 210, 205), (207, 212, 211, 208), (209, 214, 213, 210), (222, 223, 224, 221), (218, 219, 220, 217), (219, 206, 205, 220), (200, 218, 217, 201), (203, 222, 221, 204), (223, 216, 215, 224), (196, 192, 162, 164), (226, 227, 228, 225), (227, 229, 230, 228), (232, 233, 234, 231), (293, 236, 263, 304), (237, 300, 305, 266), (240, 238, 237, 239), (242, 243, 244, 241), (243, 245, 246, 244), (234, 294, 303, 261), (300, 237, 238, 297), (229, 249, 250, 230), (252, 242, 241, 251), (249, 232, 231, 250), (247, 252, 251, 248), (235, 226, 225, 236), (245, 240, 239, 246), (253, 256, 86, 85), (254, 255, 256, 253), (255, 257, 258, 256), (260, 261, 262, 259), (276, 307, 306, 275), (268, 266, 265, 267), (270, 271, 272, 269), (271, 273, 274, 272), (304, 263, 264, 301), (308, 265, 266, 305), (257, 277, 278, 258), (280, 270, 269, 279), (277, 260, 259, 278), (275, 280, 279, 276), (263, 254, 253, 264), (273, 268, 267, 274), (225, 228, 255, 254), (288, 292, 291, 287), (286, 290, 289, 285), (294, 295, 296, 293), (298, 299, 300, 297), (281, 296, 295, 282), (283, 298, 297, 284), (302, 303, 304, 301), (306, 307, 308, 305), (301, 286, 285, 302), (293, 304, 303, 294), (307, 288, 287, 308), (305, 300, 299, 306), (281, 73, 235, 296), (34, 317, 324, 152, 151), (53, 318, 348, 64), (57, 319, 321, 61), (331, 327, 355, 357), (24, 313, 315, 30), (336, 332, 334, 338), (335, 337, 333, 331), (7, 8, 22, 337, 335, 23), (25, 336, 338, 24, 38, 28), (22, 31, 66, 343), (67, 65, 339, 322), (65, 54, 315, 339), (57, 148, 147, 323, 319), (342, 343, 66, 339), (344, 68, 345, 363, 352), (349, 351, 362, 350, 59), (341, 347, 348, 64), (333, 337, 358, 356), (325, 329, 353, 354), (317, 35, 68, 344), (23, 335, 340, 341), (315, 55, 66, 339), (35, 37, 345, 68), (321, 349, 348, 320), (327, 325, 354, 355), (129, 56, 59, 350), (365, 364, 391, 385), (335, 331, 357, 340), (319, 323, 351, 349), (361, 324, 352, 363), (324, 317, 344, 352), (329, 333, 356, 353), (318, 320, 348), (337, 22, 343, 358), (58, 317, 346, 68), (349, 321, 319), (31, 315, 339, 66), (59, 64, 348, 349), (313, 342, 339, 315), (344, 317, 322), (322, 339, 344), (339, 66, 68, 344), (50, 32, 59), (11, 29, 64), (64, 59, 50, 11), (348, 347, 312, 318), (313, 312, 347, 342), (342, 347, 341, 343), (336, 25, 312, 313, 24, 338, 334, 330, 326, 328, 332), (389, 388, 386, 387), (323, 360, 362, 351), (371, 384, 394, 396), (391, 390, 384, 385), (370, 366, 387, 386), (364, 375, 390, 391), (371, 365, 385, 384), (373, 367, 388, 389), (364, 369, 372, 375), (368, 367, 373, 374), (383, 380, 376, 377), (381, 382, 379, 378), (365, 371, 415, 431), (375, 372, 419, 415, 371), (374, 373, 366, 412, 421), (369, 364, 365, 431, 427), (864, 424, 377, 376), (416, 430, 492, 478), (384, 390, 395, 394), (367, 370, 386, 388), (398, 399, 393, 392), (397, 396, 394, 395), (387, 366, 398, 392), (390, 375, 397, 395), (389, 387, 392, 393), (366, 373, 399, 398), (373, 389, 393, 399), (375, 371, 396, 397), (363, 345, 130, 361), (350, 362, 360, 129), (367, 368, 425, 434, 370), (428, 867, 378, 379), (865, 864, 376, 380), (422, 865, 380, 383), (866, 418, 382, 381), (867, 866, 381, 378), (424, 864, 411, 435, 426), (426, 435, 434, 425), (865, 422, 423, 414, 487), (414, 423, 421, 412), (411, 487, 414, 435), (435, 414, 412, 434), (497, 496, 432, 417), (417, 432, 431, 415), (867, 428, 429, 432, 496), (432, 429, 427, 431), (418, 866, 497, 417, 420), (420, 417, 415, 419), (366, 370, 434, 412), (400, 405, 404, 403), (402, 401, 407, 406), (411, 864, 446, 463), (867, 496, 461, 457), (464, 445, 402, 406), (497, 866, 449, 454), (433, 413, 484, 481), (410, 411, 463, 486), (408, 409, 489, 495), (443, 451, 407, 401), (451, 464, 406, 407), (479, 483, 401, 402), (493, 455, 403, 404), (476, 491, 405, 400), (458, 460, 404, 405), (455, 448, 400, 403), (464, 451, 485, 465), (465, 485, 486, 463), (483, 479, 480, 482), (482, 480, 481, 484), (491, 476, 477, 490), (490, 477, 478, 492), (451, 443, 444, 453), (453, 444, 442, 452), (455, 493, 494, 488), (488, 494, 495, 489), (445, 464, 465, 447), (447, 465, 463, 446), (460, 458, 459, 462), (462, 459, 457, 461), (448, 455, 456, 450), (450, 456, 454, 449), (865, 487, 452, 442), (440, 441, 471, 472), (468, 466, 475, 437), (467, 469, 474, 470), (439, 468, 437, 436), (441, 467, 470, 471), (466, 438, 473, 475), (469, 440, 472, 474), (438, 439, 436, 473), (501, 522, 523, 504), (507, 506, 525, 524), (520, 502, 505, 521), (509, 508, 506, 507), (505, 502, 508, 509), (501, 504, 511, 510), (503, 500, 512, 513), (513, 512, 514, 515), (516, 519, 499, 498), (517, 518, 519, 516), (520, 521, 523, 522), (536, 537, 543, 540), (526, 527, 533, 530), (528, 535, 534, 529), (532, 531, 530, 533), (529, 534, 527, 526), (545, 538, 518, 517), (538, 545, 544, 539), (542, 541, 540, 543), (539, 544, 537, 536), (547, 549, 541, 542), (549, 547, 548, 551), (551, 548, 546, 550), (535, 528, 550, 546), (553, 555, 531, 532), (555, 553, 554, 557), (557, 554, 552, 556), (515, 514, 556, 552), (559, 558, 562, 563), (565, 593, 608, 579), (614, 606, 592, 601), (586, 580, 607, 613), (599, 594, 564, 571), (564, 567, 568, 570), (565, 569, 568, 567), (566, 570, 568, 569), (571, 574, 575, 577), (572, 576, 575, 574), (573, 577, 575, 576), (578, 581, 582, 584), (579, 583, 582, 581), (580, 584, 582, 583), (585, 588, 589, 591), (586, 590, 589, 588), (587, 591, 589, 590), (592, 595, 596, 598), (593, 597, 596, 595), (594, 598, 596, 597), (599, 602, 603, 605), (600, 604, 603, 602), (601, 605, 603, 604), (606, 609, 610, 612), (607, 611, 610, 609), (608, 612, 610, 611), (613, 616, 617, 619), (614, 618, 617, 616), (615, 619, 617, 618), (580, 586, 588, 584), (584, 588, 585, 578), (566, 572, 574, 570), (570, 574, 571, 564), (594, 599, 605, 598), (598, 605, 601, 592), (613, 607, 609, 616), (616, 609, 606, 614), (579, 608, 611, 583), (583, 611, 607, 580), (565, 579, 581, 569), (569, 581, 578, 566), (593, 565, 567, 597), (597, 567, 564, 594), (608, 593, 595, 612), (612, 595, 592, 606), (600, 559, 563, 560, 615, 618, 604), (604, 618, 614, 601), (615, 587, 590, 619), (619, 590, 586, 613), (587, 561, 562, 558, 573, 576, 591), (591, 576, 572, 585), (573, 600, 602, 577), (577, 602, 599, 571), (572, 566, 578, 585), (563, 562, 561, 560), (629, 628, 671, 670, 666, 668), (657, 680, 663, 653), (669, 645, 674, 679), (631, 625, 661, 660, 647, 649), (633, 632, 629, 627), (656, 667, 672, 681), (629, 632, 620, 628), (680, 681, 701, 684), (625, 634, 622, 624), (650, 654, 662, 683), (633, 627, 626, 621), (635, 631, 630, 623), (620, 623, 630, 628), (635, 634, 625, 631), (622, 621, 626, 624), (626, 627, 658, 657, 653, 655), (625, 624, 652, 651, 659, 661), (624, 626, 655, 654, 650, 652), (630, 631, 649, 648, 644, 646), (628, 630, 646, 645, 669, 671), (627, 629, 668, 667, 656, 658), (683, 662, 697, 638), (673, 666, 670, 678), (647, 660, 664, 677), (665, 659, 651, 682), (673, 678, 637, 687), (675, 676, 641, 642), (679, 674, 643, 698), (644, 645, 646), (647, 648, 649), (650, 651, 652), (653, 654, 655), (656, 657, 658), (659, 660, 661), (666, 667, 668), (669, 670, 671), (663, 680, 684, 696), (676, 677, 689, 641), (662, 654, 653, 663), (664, 660, 659, 665), (672, 667, 666, 673), (674, 645, 644, 675), (647, 677, 676, 648), (669, 679, 678, 670), (656, 681, 680, 657), (650, 683, 682, 651), (648, 676, 675, 644), (678, 679, 698, 637), (637, 698, 699, 707), (698, 643, 636, 699), (692, 694, 695, 691), (694, 638, 639, 695), (688, 687, 706, 705), (696, 684, 685, 703), (687, 637, 707, 706), (701, 688, 705, 704), (697, 696, 703, 702), (643, 642, 700, 636), (638, 697, 702, 639), (642, 641, 640, 700), (684, 701, 704, 685), (689, 693, 686, 690), (665, 682, 694, 692), (664, 665, 692, 693), (693, 692, 691, 686), (674, 675, 642, 643), (641, 689, 690, 640), (672, 673, 687, 688), (681, 672, 688, 701), (662, 663, 696, 697), (682, 683, 638, 694), (677, 664, 693, 689), (714, 804, 856, 736, 738), (817, 785, 788, 820), (712, 810, 859, 740, 742), (795, 837, 841, 792), (732, 737, 783, 776), (736, 856, 822, 784), (774, 828, 832, 771), (808, 715, 746, 745, 861), (744, 741, 790, 797), (753, 846, 850, 750), (724, 729, 769, 762), (835, 764, 767, 838), (760, 819, 823, 757), (720, 717, 748, 755), (713, 714, 738, 737, 732, 734), (708, 711, 730, 729, 724, 726), (715, 712, 742, 741, 744, 746), (711, 807, 862, 728, 730), (716, 719, 718), (719, 717, 718), (720, 723, 722), (723, 721, 722), (724, 727, 726), (727, 725, 726), (728, 731, 730), (731, 729, 730), (732, 735, 734), (735, 733, 734), (736, 739, 738), (739, 737, 738), (740, 743, 742), (743, 741, 742), (744, 747, 746), (747, 745, 746), (748, 751, 752, 754), (749, 753, 752, 751), (750, 754, 752, 753), (755, 758, 759, 761), (756, 760, 759, 758), (757, 761, 759, 760), (762, 765, 766, 768), (763, 767, 766, 765), (764, 768, 766, 767), (769, 772, 773, 775), (770, 774, 773, 772), (771, 775, 773, 774), (776, 779, 780, 782), (777, 781, 780, 779), (778, 782, 780, 781), (783, 786, 787, 789), (784, 788, 787, 786), (785, 789, 787, 788), (790, 793, 794, 796), (791, 795, 794, 793), (792, 796, 794, 795), (797, 800, 801, 803), (798, 802, 801, 800), (799, 803, 801, 802), (750, 756, 758, 754), (754, 758, 755, 748), (762, 769, 775, 765), (765, 775, 771, 763), (776, 783, 789, 779), (779, 789, 785, 777), (792, 798, 800, 796), (796, 800, 797, 790), (756, 750, 850, 816), (855, 721, 757, 823), (728, 862, 825, 770), (763, 771, 832, 840), (740, 859, 834, 791), (844, 778, 781, 847), (716, 853, 843, 749), (728, 770, 772, 731), (731, 772, 769, 729), (764, 725, 727, 768), (768, 727, 724, 762), (716, 749, 751, 719), (719, 751, 748, 717), (757, 721, 723, 761), (761, 723, 720, 755), (740, 791, 793, 743), (743, 793, 790, 741), (799, 745, 747, 803), (803, 747, 744, 797), (732, 776, 782, 735), (735, 782, 778, 733), (783, 737, 739, 786), (786, 739, 736, 784), (710, 709, 718, 717, 720, 722), (847, 781, 777, 849), (852, 733, 778, 844), (838, 767, 763, 840), (858, 725, 764, 835), (829, 802, 798, 831), (861, 745, 799, 826), (820, 788, 784, 822), (817, 849, 777, 785), (756, 816, 819, 760), (841, 831, 798, 792), (814, 713, 734, 733, 852), (749, 843, 846, 753), (805, 710, 722, 721, 855), (770, 825, 828, 774), (826, 799, 802, 829), (791, 834, 837, 795), (811, 708, 726, 725, 858), (709, 813, 853, 716, 718), (847, 849, 851, 848), (848, 851, 850, 846), (844, 847, 848, 845), (845, 848, 846, 843), (838, 840, 842, 839), (839, 842, 841, 837), (835, 838, 839, 836), (836, 839, 837, 834), (829, 831, 833, 830), (830, 833, 832, 828), (826, 829, 830, 827), (827, 830, 828, 825), (820, 822, 824, 821), (821, 824, 823, 819), (817, 820, 821, 818), (818, 821, 819, 816), (808, 861, 863, 809), (809, 863, 862, 807), (849, 817, 818, 851), (851, 818, 816, 850), (831, 841, 842, 833), (833, 842, 840, 832), (811, 858, 860, 812), (812, 860, 859, 810), (814, 852, 854, 815), (815, 854, 853, 813), (852, 844, 845, 854), (854, 845, 843, 853), (805, 855, 857, 806), (806, 857, 856, 804), (861, 826, 827, 863), (863, 827, 825, 862), (855, 823, 824, 857), (857, 824, 822, 856), (858, 835, 836, 860), (860, 836, 834, 859)])
me_cube_005.polygons.foreach_set('use_smooth', [0, 0, 0, 0, 0, 0, 0, 0, 0, 0, 0, 0, 0, 0, 0, 0, 0, 0, 0, 0, 0, 0, 0, 0, 0, 0, 0, 0, 0, 0, 0, 0, 0, 0, 0, 0, 0, 0, 1, 1, 1, 1, 1, 1, 1, 1, 1, 0, 1, 1, 1, 1, 1, 1, 1, 0, 1, 1, 0, 1, 1, 1, 1, 1, 1, 0, 1, 1, 1, 0, 1, 1, 1, 1, 1, 0, 1, 1, 1, 1, 1, 1, 1, 1, 1, 1, 1, 1, 1, 1, 1, 1, 1, 1, 1, 1, 1, 1, 1, 1, 1, 1, 1, 1, 1, 1, 1, 0, 1, 1, 1, 1, 0, 1, 1, 0, 0, 1, 1, 1, 1, 1, 1, 1, 1, 1, 1, 1, 1, 1, 1, 1, 1, 1, 1, 1, 1, 1, 1, 1, 1, 1, 1, 1, 1, 1, 0, 0, 1, 0, 0, 1, 1, 1, 1, 1, 1, 1, 1, 1, 1, 1, 1, 1, 1, 1, 1, 1, 1, 1, 1, 1, 0, 1, 1, 1, 1, 1, 1, 1, 1, 1, 1, 1, 1, 1, 1, 1, 1, 0, 1, 1, 1, 1, 1, 0, 1, 1, 1, 1, 1, 1, 1, 1, 1, 1, 0, 1, 1, 1, 1, 0, 1, 1, 1, 1, 1, 1, 1, 1, 1, 1, 1, 1, 1, 1, 1, 1, 1, 1, 1, 1, 1, 1, 0, 0, 0, 0, 0, 0, 0, 0, 0, 0, 0, 0, 0, 0, 0, 0, 0, 0, 0, 0, 0, 0, 0, 0, 0, 0, 0, 0, 0, 0, 0, 0, 0, 0, 0, 0, 0, 0, 0, 0, 0, 0, 0, 0, 0, 0, 0, 0, 0, 0, 1, 0, 0, 0, 0, 0, 0, 0, 0, 0, 0, 0, 0, 1, 0, 0, 1, 0, 0, 1, 0, 0, 0, 0, 1, 0, 0, 0, 0, 0, 0, 0, 1, 0, 0, 0, 0, 1, 1, 0, 0, 0, 0, 0, 0, 0, 0, 0, 0, 1, 1, 1, 1, 1, 1, 1, 1, 1, 1, 1, 1, 1, 1, 1, 1, 1, 1, 1, 1, 1, 1, 1, 1, 1, 1, 1, 1, 1, 1, 1, 1, 0, 0, 0, 0, 0, 0, 0, 0, 1, 1, 1, 1, 1, 0, 1, 1, 1, 1, 1, 1, 1, 1, 1, 1, 1, 1, 1, 1, 1, 1, 1, 1, 1, 1, 1, 1, 1, 1, 1, 1, 1, 1, 1, 1, 1, 1, 1, 1, 1, 1, 1, 1, 1, 1, 1, 1, 1, 1, 1, 1, 1, 1, 1, 1, 1, 1, 1, 1, 1, 1, 1, 1, 1, 1, 1, 1, 1, 1, 1, 1, 1, 1, 1, 1, 1, 1, 1, 1, 1, 1, 1, 0, 1, 1, 0, 1, 1, 1, 0, 1, 1, 1, 1, 1, 1, 1, 0, 0, 0, 0, 0, 0, 0, 1, 1, 1, 0, 0, 0, 0, 0, 0, 0, 0, 0, 0, 0, 0, 0, 1, 1, 1, 1, 1, 1, 1, 1, 1, 0, 1, 1, 1, 1, 1, 1, 1, 1, 1, 1, 1, 1, 1, 1, 0, 0, 1, 0, 1, 0, 0, 0, 0, 0, 0, 1, 1, 1, 1, 1, 1, 1, 1, 1, 1, 1, 1, 1, 0, 1, 1, 1, 0, 0, 0, 0, 1, 1, 1, 1, 0, 0, 0, 0, 1, 1, 1, 1, 1, 1, 1, 1, 1, 1, 1, 1, 1, 1, 1, 1, 1, 1, 1, 1, 1, 1, 1, 1, 1, 1, 1, 1, 1, 1, 1, 1, 1, 1, 1, 1, 1, 1, 1, 1, 1, 1, 1, 1, 1, 1, 1, 1, 1, 1, 1, 1, 1, 1, 1, 1, 1, 1, 1, 0, 1, 1, 1, 1, 1, 1, 1, 1, 1, 1, 0, 1, 0, 1, 1, 1, 1, 0, 1, 1, 1, 1, 1, 1, 1, 1, 1, 1, 1, 1, 1, 1, 1, 1, 1, 1, 1, 1, 1, 1, 1, 1, 0, 0, 1, 1, 0, 0, 1, 1, 1, 1, 1, 1])
me_cube_005.polygons.foreach_set('material_index', [1, 1, 1, 1, 1, 1, 1, 0, 1, 0, 1, 1, 1, 1, 3, 1, 1, 1, 1, 1, 1, 1, 1, 1, 0, 1, 1, 1, 1, 4, 4, 4, 4, 4, 4, 4, 4, 4, 1, 1, 1, 1, 1, 1, 1, 1, 1, 1, 1, 1, 1, 1, 1, 1, 1, 1, 1, 1, 1, 1, 1, 1, 1, 1, 1, 1, 1, 1, 1, 1, 1, 1, 1, 1, 1, 1, 1, 1, 1, 1, 1, 1, 1, 1, 1, 1, 1, 1, 1, 1, 1, 1, 1, 1, 1, 1, 1, 1, 1, 1, 1, 1, 1, 1, 1, 1, 1, 1, 1, 1, 1, 1, 1, 1, 1, 1, 1, 1, 1, 1, 1, 1, 1, 1, 1, 1, 1, 1, 1, 1, 1, 1, 1, 1, 1, 1, 1, 1, 1, 1, 1, 1, 1, 1, 1, 1, 4, 4, 1, 1, 1, 1, 1, 1, 1, 1, 1, 1, 1, 1, 1, 1, 1, 1, 1, 1, 1, 1, 1, 1, 1, 1, 1, 1, 1, 1, 1, 1, 1, 1, 1, 1, 1, 1, 1, 1, 1, 1, 1, 1, 1, 1, 1, 1, 1, 1, 1, 1, 1, 1, 1, 1, 1, 1, 1, 1, 1, 1, 1, 1, 1, 1, 1, 1, 1, 1, 1, 1, 1, 1, 1, 1, 1, 1, 1, 1, 1, 1, 1, 1, 1, 1, 1, 1, 1, 1, 4, 3, 1, 1, 1, 1, 1, 3, 4, 4, 1, 3, 3, 3, 3, 3, 3, 1, 3, 1, 3, 4, 3, 3, 3, 3, 3, 3, 3, 3, 1, 3, 1, 1, 3, 4, 3, 1, 1, 4, 1, 1, 4, 3, 3, 3, 1, 3, 3, 3, 3, 3, 3, 3, 3, 3, 3, 3, 3, 3, 3, 3, 3, 3, 3, 3, 3, 3, 3, 3, 3, 3, 3, 3, 3, 3, 3, 3, 3, 3, 3, 3, 3, 3, 3, 3, 3, 3, 3, 3, 3, 3, 3, 3, 3, 3, 3, 3, 3, 3, 3, 3, 3, 3, 3, 3, 3, 3, 3, 3, 3, 3, 3, 3, 3, 3, 3, 3, 3, 3, 3, 3, 3, 3, 3, 3, 3, 3, 3, 3, 3, 3, 3, 3, 3, 3, 3, 0, 0, 0, 0, 0, 0, 0, 0, 0, 0, 0, 0, 0, 0, 0, 0, 0, 0, 0, 0, 0, 0, 0, 0, 0, 0, 0, 0, 0, 0, 0, 0, 0, 0, 0, 0, 0, 0, 0, 0, 0, 0, 0, 0, 0, 0, 0, 0, 0, 0, 0, 0, 0, 0, 0, 0, 0, 0, 0, 0, 0, 0, 0, 0, 0, 0, 0, 0, 0, 0, 0, 0, 0, 0, 0, 0, 0, 0, 0, 0, 0, 0, 0, 3, 3, 3, 3, 3, 3, 3, 3, 3, 3, 3, 3, 3, 3, 3, 3, 3, 3, 3, 3, 3, 3, 3, 3, 3, 3, 3, 3, 3, 3, 3, 3, 3, 3, 3, 3, 3, 3, 3, 3, 3, 3, 3, 3, 3, 3, 3, 3, 3, 3, 3, 3, 3, 3, 3, 3, 3, 3, 3, 3, 3, 3, 3, 3, 3, 3, 3, 3, 3, 3, 3, 3, 2, 2, 2, 2, 2, 2, 2, 2, 2, 2, 2, 2, 2, 2, 2, 2, 2, 2, 2, 2, 2, 2, 2, 2, 2, 2, 2, 2, 2, 2, 2, 2, 2, 2, 2, 2, 2, 2, 2, 2, 2, 2, 2, 2, 2, 2, 2, 2, 2, 2, 2, 2, 2, 2, 2, 2, 2, 2, 2, 2, 2, 2, 2, 2, 2, 2, 2, 2, 2, 2, 2, 2, 2, 2, 2, 2, 2, 2, 2, 2, 2, 2, 2, 2, 2, 2, 2, 2, 2, 2, 2, 2, 2, 2, 2, 2, 2, 2, 2, 2, 2, 2, 2, 2, 2, 2, 2, 2, 2, 2, 2, 2, 2, 2, 2, 2, 2, 2, 2, 2, 2, 2, 2, 2, 2, 2, 2, 2, 2, 2, 2, 2, 2, 2, 2, 2, 2, 2, 2, 2, 2, 2, 2, 2])
_uv = me_cube_005.uv_layers.new(name='UVMap')
_uv.uv.foreach_set('vector', [0.01143, -1.208, 0.9544, -1.208, 0.6066, -1.208, 0.3592, -1.208, 0.9544, -1.208, 0.9544, -1.063, 0.01143, -1.063, 0.01143, -1.208, 0.9544, -1.208, 0.9544, -1.063, 0.9544, -1.063, 0.9544, -1.208, 0.01143, -1.063, 0.01143, -1.208, 0.01143, -1.208, 0.01143, -1.063, 0.01143, -1.208, 0.9544, -1.208, 0.9544, -1.208, 0.01143, -1.208, 0.01143, -1.063, 0.01143, -1.063, -0.05304, -1.063, -0.05304, -1.063, 0.9544, -1.063, 0.9544, -1.063, 1.019, -1.063, 1.019, -1.063, -0.1575, -1.063, -0.1575, -1.063, -0.2639, -1.063, -0.2639, -1.063, 1.123, -1.063, 1.123, -1.063, 1.23, -1.063, 1.23, -1.063, -0.2639, -1.063, -0.1575, -1.063, -0.1575, -1.032, -0.2639, -1.032, 0.1293, -1.032, 0.8365, -1.032, 0.7187, -1.032, 0.4829, -1.032, 0.2472, -1.032, 1.123, -1.063, 1.23, -1.063, 1.23, -1.032, 1.123, -1.032, -0.05304, -1.063, 0.01143, -1.063, 0.01143, -1.032, -0.05304, -1.032, 0.9544, -1.063, 1.019, -1.063, 1.019, -1.032, 0.9544, -1.032, 0.1279, 0.5843, 0.1711, 0.5843, 0.1711, 0.562, 0.1279, 0.562, 0.9544, 0.8777, 1.019, 0.8777, 1.019, 0.9051, 0.9544, 0.9051, 0.01143, -0.0772, 0.01143, 0.8777, -0.05304, 0.8777, -0.05304, -0.0772, 1.123, 0.8777, 1.207, 0.8777, 1.17, 0.8617, 1.041, 0.827, 0.0, 0.0, -0.05304, 0.8777, 0.01143, 0.8777, 0.01143, 0.9051, -0.05304, 0.9051, 1.891, 0.7925, 1.482, 0.6169, 0.0, 0.0, 0.0, 0.0, 1.89, 0.8034, 0.1293, 0.8777, 0.2472, 0.8777, 0.4829, 0.8777, 0.7187, 0.8777, 0.8365, 0.8777, 0.9544, -1.208, 0.01143, -1.208, 0.3592, -1.208, 0.6066, -1.208, 0.01143, -1.208, 0.01143, -1.208, 0.3592, -1.208, 0.3592, -1.208, 0.3592, -1.208, 0.3592, -1.208, 0.9544, -1.208, 0.9544, -1.208, 0.6066, -1.208, 0.6066, -1.208, 0.6066, -1.208, 0.6066, -1.208, -0.02889, 0.8342, -0.02889, 0.8342, -0.02889, 0.8962, -0.02889, 0.8962, -0.02889, 0.1984, -0.02889, 0.1984, -0.02889, 0.1364, -0.02889, 0.1364, -0.02889, 0.1364, -0.01438, 0.1364, -0.01661, 0.1364, -0.02889, 0.1984, -0.01661, 0.1984, -0.01438, 0.1984, -0.02889, 0.1984, -0.02889, 0.1364, -0.01661, 0.1364, -0.01661, 0.1984, 0.4386, 0.8342, 0.8917, 0.8342, 0.8891, 0.8342, 0.4361, 0.8342, 0.8917, 0.1364, 0.9047, 0.1364, 0.9021, 0.1364, 0.8891, 0.1364, 0.9047, 0.1984, 0.8917, 0.1984, 0.8891, 0.1984, 0.9021, 0.1984, 0.9047, 0.8962, 0.8917, 0.8962, 0.8891, 0.8962, 0.9021, 0.8962, 0.8917, 0.8342, 0.9047, 0.8342, 0.9021, 0.8342, 0.8891, 0.8342, 0.4361, 0.8342, 0.8891, 0.8342, 0.8891, 0.8962, 0.4361, 0.8962, 0.8891, 0.8962, 0.8891, 0.8342, 0.9021, 0.8342, 0.9021, 0.8962, 0.8891, 0.1984, 0.8891, 0.1364, 0.9021, 0.1364, 0.9021, 0.1984, 0.4386, 0.1364, 0.8917, 0.1364, 0.8891, 0.1364, 0.4361, 0.1364, 0.1441, 0.8444, 0.1647, 0.8699, 0.09468, 0.9138, 0.0827, 0.901, 0.1644, 0.8279, 0.1857, 0.8568, 0.1647, 0.8699, 0.1441, 0.8444, 0.1147, -0.751, 0.6777, -0.4356, 0.3467, -0.3207, -0.005189, -0.5616, 0.1647, -0.1541, 0.1441, -0.1286, 0.0827, -0.1853, 0.09468, -0.198, 0.189, 0.9009, 0.1958, 0.9308, 0.1126, 0.951, 0.1091, 0.9341, -0.4221, 0.9754, 0.07468, 0.79, 0.06476, 0.8218, -0.3837, 0.9875, 0.2537, 0.8731, 0.2624, 0.9154, 0.244, 0.9145, 0.2349, 0.8801, 0.2252, 0.3573, -1.049, -0.3198, -0.6006, -0.2433, 0.1058, 0.06868, -0.0493, 1.149, -0.3864, 1.123, -0.3606, 1.108, -0.04492, 1.115, -0.4389, 1.157, -0.4893, 0.953, -0.4621, 0.9625, -0.4208, 1.142, 0.1621, -0.1141, 0.07368, -0.07748, 0.06477, -0.106, 0.1441, -0.1286, 0.6777, -0.4356, 0.6777, -0.1611, 0.3501, -0.1947, 0.3467, -0.3207, 0.1985, 0.9768, -0.0493, 1.149, -0.04492, 1.115, 0.1682, 0.9732, 0.1949, -0.2606, 0.2147, -0.2076, 0.1958, -0.2151, 0.1682, -0.2574, 0.1147, 1.467, -0.8113, 1.288, -0.5126, 1.192, -0.005192, 1.277, -0.049, -0.4299, 0.1949, -0.2606, 0.1682, -0.2574, -0.04492, -0.3994, 0.2174, 0.9224, 0.1985, 0.9768, 0.1682, 0.9732, 0.1958, 0.9308, -0.4183, -0.2609, -0.3827, -0.4057, -0.3606, -0.3927, -0.3837, -0.2717, -0.8113, -0.5724, 0.1147, -0.751, -0.005189, -0.5616, -0.5126, -0.476, 0.6777, -0.1611, 0.6424, -0.0542, 0.3406, -0.1335, 0.3501, -0.1947, -0.3864, 1.123, -0.4221, 0.9754, -0.3837, 0.9875, -0.3606, 1.108, 0.6424, 0.7699, 0.6777, 0.8769, 0.3501, 0.9104, 0.3406, 0.8492, 0.1958, -0.2151, 0.189, -0.1851, 0.1091, -0.2184, 0.1126, -0.2353, 0.2252, 0.3584, 0.5103, 0.5431, 0.2628, 0.7351, 0.1057, 0.6471, 0.6777, 0.8769, 0.6777, 1.151, 0.3467, 1.036, 0.3501, 0.9104, 0.6777, 1.151, 0.1147, 1.467, -0.005192, 1.277, 0.3467, 1.036, -0.3827, -0.4057, -0.049, -0.4299, -0.04492, -0.3994, -0.3606, -0.3927, -0.8113, 1.288, -1.049, 1.036, -0.6006, 0.9591, -0.5126, 1.192, 0.5103, 0.1726, 0.2252, 0.3573, 0.1058, 0.06868, 0.2628, -0.01933, -1.049, 1.036, 0.2252, 0.3584, 0.1057, 0.6471, -0.6006, 0.9591, 0.5103, 0.5431, 0.5671, 0.6329, 0.3061, 0.7582, 0.2628, 0.7351, -1.049, -0.3198, -0.8113, -0.5724, -0.5126, -0.476, -0.6006, -0.2433, -0.04492, -0.3994, 0.1682, -0.2574, 0.09383, -0.2571, -0.01883, -0.3227, 0.2094, 0.8902, 0.2174, 0.9224, 0.1958, 0.9308, 0.189, 0.9009, 0.2001, -0.07545, 0.08362, -0.01178, 0.08291, -0.04088, 0.187, -0.09256, -0.4893, 0.953, 0.08362, 0.7275, 0.08305, 0.7554, -0.4621, 0.9625, 0.3061, -0.04247, 0.2628, -0.01933, 0.2001, -0.07545, 0.2347, -0.1057, -0.4893, -0.2372, -0.4389, -0.4416, -0.4198, -0.4252, -0.4608, -0.2472, 0.07468, 0.79, 0.1644, 0.8279, 0.1441, 0.8444, 0.06476, 0.8218, -0.04014, -0.4982, 0.2581, -0.2825, 0.2335, -0.2679, -0.04961, -0.4701, -0.4389, -0.4416, -0.04014, -0.4982, -0.04961, -0.4701, -0.4198, -0.4252, 0.2624, 0.9154, 0.2537, 0.8731, 0.3406, 0.8492, 0.3501, 0.9104, -0.04015, 1.214, -0.4389, 1.157, -0.4208, 1.142, -0.04938, 1.187, 0.2432, -0.1989, 0.2342, -0.1646, 0.2069, -0.1755, 0.2147, -0.2076, 0.2581, -0.2825, 0.2624, -0.1996, 0.2432, -0.1989, 0.2335, -0.2679, 0.08362, 0.7275, 0.2001, 0.7912, 0.1877, 0.8076, 0.08305, 0.7554, 0.2624, 0.9154, 0.2581, 0.9982, 0.2346, 0.9841, 0.244, 0.9145, 0.2581, 0.9982, -0.04015, 1.214, -0.04938, 1.187, 0.2346, 0.9841, 0.0827, 0.901, 0.09468, 0.9138, 0.1091, 0.9341, 0.1126, 0.951, 0.09382, 0.9729, -0.01884, 1.038, -0.1783, 1.068, -0.197, 0.9794, 0.03862, 0.8941, 0.06476, 0.8218, 0.1441, 0.8444, 0.0827, 0.901, 0.03862, 0.8941, 0.1958, 0.9308, 0.1682, 0.9732, 0.09382, 0.9729, 0.1126, 0.951, -0.04492, 1.115, -0.3606, 1.108, -0.1783, 1.068, -0.01884, 1.038, 0.1441, -0.1286, 0.06477, -0.106, 0.03863, -0.1783, 0.0827, -0.1853, -0.3606, 1.108, -0.3837, 0.9875, -0.197, 0.9794, -0.1783, 1.068, 0.06477, -0.106, -0.3837, -0.2717, -0.197, -0.2637, 0.03863, -0.1783, -0.3837, 0.9875, 0.06476, 0.8218, 0.03862, 0.8941, -0.197, 0.9794, 0.1834, -0.1424, 0.1621, -0.1141, 0.1441, -0.1286, 0.1647, -0.1541, -0.3837, -0.2717, -0.3606, -0.3927, -0.1782, -0.3519, -0.197, -0.2637, -0.197, -0.2637, -0.1782, -0.3519, -0.01883, -0.3227, 0.09383, -0.2571, 0.1126, -0.2353, 0.1091, -0.2184, 0.09468, -0.198, 0.0827, -0.1853, 0.03863, -0.1783, 0.1682, -0.2574, 0.1958, -0.2151, 0.1126, -0.2353, 0.09383, -0.2571, -0.3606, -0.3927, -0.04492, -0.3994, -0.01883, -0.3227, -0.1782, -0.3519, 0.2147, -0.2076, 0.2069, -0.1755, 0.189, -0.1851, 0.1958, -0.2151, 0.1682, 0.9732, -0.04492, 1.115, -0.01884, 1.038, 0.09382, 0.9729, 1.49, -0.5545, 1.565, -0.5207, 1.541, -0.4713, 1.461, -0.5122, 1.032, -0.7037, 1.125, -0.4915, 1.081, -0.4633, 1.033, -0.4853, 0.9633, -0.6582, 0.9544, -0.4141, 1.019, -0.434, 1.032, -0.3981, 0.9511, -0.3749, 1.175, -0.5318, 1.243, -0.5746, 1.278, -0.5369, 1.206, -0.4861, 1.35, 0.7672, 1.374, 0.768, 1.38, 0.7874, 1.355, 0.7877, 1.49, -0.5545, 1.617, -0.751, 1.643, -0.7334, 1.565, -0.5207, 1.799, -0.4368, 1.833, -0.6213, 1.843, -0.5654, 1.808, -0.3984, 1.733, -0.4472, 1.799, -0.4368, 1.808, -0.3984, 1.725, -0.4099, 1.089, -0.751, 1.243, -0.5746, 1.175, -0.5318, 1.067, -0.7304, 1.619, -0.4891, 1.666, -0.4678, 1.653, -0.4277, 1.604, -0.4456, 1.081, -0.4633, 1.125, -0.4915, 1.146, -0.4506, 1.099, -0.4257, 0.6788, -0.5693, 0.8943, -0.5919, 0.8922, -0.5351, 0.7073, -0.5381, 0.9633, -0.6582, 1.033, -0.4853, 1.019, -0.434, 0.9544, -0.4141, 0.8943, -0.5919, 1.581, 0.3906, 1.545, -0.1548, 1.604, -0.1541, 1.608, 0.3878, 1.833, -0.6213, 2.049, -0.6296, 2.026, -0.5947, 1.843, -0.5654, 0.8943, -0.5919, 0.9544, -0.4141, 0.9511, -0.3749, 0.8922, -0.5351, 1.146, -0.4506, 1.245, -0.1711, 1.186, -0.1619, 1.099, -0.4257, 1.545, -0.1548, 1.604, -0.4456, 1.653, -0.4277, 1.604, -0.1541, 1.552, 0.7927, 1.576, 0.7885, 1.574, 0.8101, 1.549, 0.813, 1.611, 0.782, 1.63, 0.7801, 1.631, 0.8034, 1.611, 0.8058, 1.295, 0.7668, 1.314, 0.7657, 1.317, 0.7886, 1.297, 0.7899, 1.685, -0.1431, 1.725, -0.4099, 1.808, -0.3984, 1.774, -0.1194, 1.552, 0.7625, 1.488, 0.4199, 1.535, 0.404, 1.576, 0.7563, 1.384, 0.3898, 1.369, 0.7382, 1.346, 0.7359, 1.337, 0.3809, 1.63, 0.7801, 1.611, 0.782, 1.61, 0.749, 1.628, 0.7475, 1.278, -0.5369, 1.395, -0.173, 1.314, -0.1716, 1.206, -0.4861, 1.032, -0.3981, 1.108, -0.1397, 1.024, -0.1035, 0.9511, -0.3749, 1.73, 0.7725, 1.751, 0.7713, 1.77, 0.793, 1.77, 0.793, 1.108, -0.1397, 1.171, 0.3886, 1.124, 0.4014, 1.024, -0.1035, 1.245, -0.1711, 1.288, 0.374, 1.26, 0.3751, 1.186, -0.1619, 1.712, 0.7447, 1.698, 0.3885, 1.747, 0.3944, 1.742, 0.7452, 1.395, -0.173, 1.384, 0.3898, 1.337, 0.3809, 1.314, -0.1716, 1.751, 0.7713, 1.891, 0.7925, 1.89, 0.8034, 1.77, 0.793, 1.038, 0.8164, 1.174, 0.7754, 1.158, 0.7996, 1.041, 0.827, 0.01143, 0.9051, 0.9544, 0.9051, 0.9047, 0.1984, 0.0, 0.0, 1.041, 0.827, 1.158, 0.7996, 1.158, 0.7996, 1.297, 0.7899, 1.317, 0.7886, 1.059, 0.6279, 0.0, 0.0, 1.549, 0.813, 1.574, 0.8101, 1.611, 0.8058, 1.631, 0.8034, 1.77, 0.793, 1.77, 0.793, 1.89, 0.8034, 0.9047, 0.8962, -0.05304, 0.9051, 1.488, 0.4199, 1.396, -0.1353, 1.48, -0.1459, 1.535, 0.404, 1.698, 0.3885, 1.685, -0.1431, 1.774, -0.1194, 1.747, 0.3944, 1.171, 0.3886, 1.209, 0.7433, 1.179, 0.7484, 1.124, 0.4014, 1.396, -0.1353, 1.461, -0.5122, 1.541, -0.4713, 1.48, -0.1459, 1.374, 0.768, 1.35, 0.7672, 1.346, 0.7359, 1.369, 0.7382, 1.288, 0.374, 1.311, 0.7334, 1.292, 0.7343, 1.26, 0.3751, 1.61, 0.749, 1.581, 0.3906, 1.608, 0.3878, 1.628, 0.7475, 0.3501, -0.1947, 0.3406, -0.1335, 0.2537, -0.1574, 0.2624, -0.1996, 1.843, -0.5654, 2.026, -0.5947, 1.985, -0.1789, 1.959, 0.0884, 1.893, 0.7715, 1.742, 0.7452, 1.747, 0.3944, 1.774, -0.1194, 1.808, -0.3984, 0.7073, -0.5381, 0.8922, -0.5351, 0.9511, -0.3749, 1.024, -0.1035, 1.124, 0.4014, 1.179, 0.7484, 1.033, 0.7959, 0.9047, 0.8962, 0.9021, 0.8962, 0.9021, 0.8342, 0.9047, 0.8342, 0.9021, 0.1364, 0.9047, 0.1364, 0.9047, 0.1984, 0.9021, 0.1984, 1.174, 0.7754, 1.195, 0.7737, 1.158, 0.7996, 1.158, 0.7996, -0.2413, 0.8859, -0.2639, 0.8556, -0.2409, 0.8777, -0.2639, 0.8555, -0.2409, 0.8777, 1.033, 0.7959, 1.037, 0.8115, 1.037, 0.8115, 1.033, 0.7958, 1.314, 0.7657, 1.295, 0.7668, 1.292, 0.7343, 1.311, 0.7334, 1.195, 0.7737, 1.174, 0.7754, 1.179, 0.7484, 1.209, 0.7433, 1.576, 0.7885, 1.552, 0.7927, 1.552, 0.7625, 1.576, 0.7563, 1.751, 0.7713, 1.73, 0.7725, 1.712, 0.7447, 1.742, 0.7452, 1.033, 0.7959, 1.179, 0.7484, 1.174, 0.7754, 1.038, 0.8164, 1.742, 0.7452, 1.893, 0.7715, 1.891, 0.7925, 1.751, 0.7713, 1.081, -0.4633, 1.036, -0.4403, 1.033, -0.4853, 1.666, -0.4678, 1.703, -0.7013, 1.803, -0.6425, 1.733, -0.4472, 1.653, -0.4277, 1.666, -0.4678, 1.733, -0.4472, 1.725, -0.4099, 1.081, -0.4633, 1.099, -0.4257, 1.032, -0.3981, 1.019, -0.434, 1.608, 0.3878, 1.604, -0.1541, 1.685, -0.1431, 1.698, 0.3885, 1.171, 0.3886, 1.108, -0.1397, 1.186, -0.1619, 1.26, 0.3751, 1.604, -0.1541, 1.653, -0.4277, 1.725, -0.4099, 1.685, -0.1431, 1.108, -0.1397, 1.032, -0.3981, 1.099, -0.4257, 1.186, -0.1619, 1.712, 0.7447, 1.73, 0.7725, 1.63, 0.7801, 1.628, 0.7475, 1.195, 0.7737, 1.209, 0.7433, 1.292, 0.7343, 1.295, 0.7668, 1.158, 0.7996, 1.195, 0.7737, 1.295, 0.7668, 1.297, 0.7899, 1.26, 0.3751, 1.292, 0.7343, 1.209, 0.7433, 1.171, 0.3886, 1.698, 0.3885, 1.712, 0.7447, 1.628, 0.7475, 1.608, 0.3878, 1.73, 0.7725, 1.77, 0.793, 1.631, 0.8034, 1.63, 0.7801, 1.733, -0.4472, 1.803, -0.6425, 1.833, -0.6213, 1.799, -0.4368, 1.317, 0.7886, 0.6496, 0.3853, 1.059, 0.6279, 1.565, -0.5207, 1.643, -0.7334, 1.68, -0.7123, 1.619, -0.4891, 1.125, -0.4915, 1.032, -0.7037, 1.067, -0.7304, 1.175, -0.5318, 1.619, -0.4891, 1.604, -0.4456, 1.541, -0.4713, 1.565, -0.5207, 1.175, -0.5318, 1.206, -0.4861, 1.146, -0.4506, 1.125, -0.4915, 1.535, 0.404, 1.48, -0.1459, 1.545, -0.1548, 1.581, 0.3906, 1.288, 0.374, 1.245, -0.1711, 1.314, -0.1716, 1.337, 0.3809, 1.48, -0.1459, 1.541, -0.4713, 1.604, -0.4456, 1.545, -0.1548, 1.245, -0.1711, 1.146, -0.4506, 1.206, -0.4861, 1.314, -0.1716, 1.61, 0.749, 1.611, 0.782, 1.576, 0.7885, 1.576, 0.7563, 1.314, 0.7657, 1.311, 0.7334, 1.346, 0.7359, 1.35, 0.7672, 1.311, 0.7334, 1.288, 0.374, 1.337, 0.3809, 1.346, 0.7359, 1.317, 0.7886, 1.314, 0.7657, 1.35, 0.7672, 1.355, 0.7877, 1.581, 0.3906, 1.61, 0.749, 1.576, 0.7563, 1.535, 0.404, 1.611, 0.782, 1.611, 0.8058, 1.574, 0.8101, 1.576, 0.7885, 1.619, -0.4891, 1.68, -0.7123, 1.703, -0.7013, 1.666, -0.4678, 0.1058, 0.06868, -0.6006, -0.2433, -0.4893, -0.2372, 0.08362, -0.01178, -0.6006, -0.2433, -0.5126, -0.476, -0.4389, -0.4416, -0.4893, -0.2372, 0.3467, -0.3207, 0.3501, -0.1947, 0.2624, -0.1996, 0.2581, -0.2825, 0.2347, -0.1057, 0.2001, -0.07545, 0.187, -0.09256, 0.2085, -0.1273, 0.2001, 0.7912, 0.2346, 0.8215, 0.2092, 0.8426, 0.1877, 0.8076, 0.1057, 0.6471, 0.2628, 0.7351, 0.2001, 0.7912, 0.08362, 0.7275, -0.005192, 1.277, -0.5126, 1.192, -0.4389, 1.157, -0.04015, 1.214, -0.5126, 1.192, -0.6006, 0.9591, -0.4893, 0.953, -0.4389, 1.157, 0.2624, -0.1996, 0.2537, -0.1574, 0.2342, -0.1646, 0.2432, -0.1989, 0.2346, 0.8215, 0.2001, 0.7912, 0.2628, 0.7351, 0.3061, 0.7582, -0.5126, -0.476, -0.005189, -0.5616, -0.04014, -0.4982, -0.4389, -0.4416, 0.3467, 1.036, -0.005192, 1.277, -0.04015, 1.214, 0.2581, 0.9982, -0.005189, -0.5616, 0.3467, -0.3207, 0.2581, -0.2825, -0.04014, -0.4982, 0.3501, 0.9104, 0.3467, 1.036, 0.2581, 0.9982, 0.2624, 0.9154, 0.2628, -0.01933, 0.1058, 0.06868, 0.08362, -0.01178, 0.2001, -0.07545, -0.6006, 0.9591, 0.1057, 0.6471, 0.08362, 0.7275, -0.4893, 0.953, 0.07368, -0.07748, -0.4183, -0.2609, -0.3837, -0.2717, 0.06477, -0.106, 0.08291, -0.04088, -0.4608, -0.2472, -0.4183, -0.2609, 0.07368, -0.07748, -0.4608, -0.2472, -0.4198, -0.4252, -0.3827, -0.4057, -0.4183, -0.2609, 0.2335, -0.2679, 0.2432, -0.1989, 0.2147, -0.2076, 0.1949, -0.2606, 0.2174, 0.9224, 0.2094, 0.8902, 0.2349, 0.8801, 0.244, 0.9145, 0.08305, 0.7554, 0.1877, 0.8076, 0.1644, 0.8279, 0.07468, 0.79, -0.04938, 1.187, -0.4208, 1.142, -0.3864, 1.123, -0.0493, 1.149, -0.4208, 1.142, -0.4621, 0.9625, -0.4221, 0.9754, -0.3864, 1.123, 0.2085, -0.1273, 0.187, -0.09256, 0.1621, -0.1141, 0.1834, -0.1424, 0.1857, 0.8568, 0.1644, 0.8279, 0.1877, 0.8076, 0.2092, 0.8426, -0.4198, -0.4252, -0.04961, -0.4701, -0.049, -0.4299, -0.3827, -0.4057, 0.2346, 0.9841, -0.04938, 1.187, -0.0493, 1.149, 0.1985, 0.9768, -0.04961, -0.4701, 0.2335, -0.2679, 0.1949, -0.2606, -0.049, -0.4299, 0.244, 0.9145, 0.2346, 0.9841, 0.1985, 0.9768, 0.2174, 0.9224, 0.187, -0.09256, 0.08291, -0.04088, 0.07368, -0.07748, 0.1621, -0.1141, -0.4621, 0.9625, 0.08305, 0.7554, 0.07468, 0.79, -0.4221, 0.9754, 0.08362, -0.01178, -0.4893, -0.2372, -0.4608, -0.2472, 0.08291, -0.04088, 0.189, 0.9009, 0.1091, 0.9341, 0.09468, 0.9138, 0.1647, 0.8699, 0.1647, -0.1541, 0.09468, -0.198, 0.1091, -0.2184, 0.189, -0.1851, 0.2537, -0.1574, 0.3406, -0.1335, 0.3061, -0.04247, 0.2347, -0.1057, 0.3406, 0.8492, 0.2537, 0.8731, 0.2346, 0.8215, 0.3061, 0.7582, 0.5671, 0.08286, 0.3061, -0.04247, 0.3406, -0.1335, 0.6424, -0.0542, 0.6424, 0.7699, 0.3406, 0.8492, 0.3061, 0.7582, 0.5671, 0.6329, 0.2069, -0.1755, 0.2342, -0.1646, 0.2085, -0.1273, 0.1834, -0.1424, 0.2349, 0.8801, 0.2094, 0.8902, 0.1857, 0.8568, 0.2092, 0.8426, 0.1834, -0.1424, 0.1647, -0.1541, 0.189, -0.1851, 0.2069, -0.1755, 0.2347, -0.1057, 0.2085, -0.1273, 0.2342, -0.1646, 0.2537, -0.1574, 0.2094, 0.8902, 0.189, 0.9009, 0.1647, 0.8699, 0.1857, 0.8568, 0.2092, 0.8426, 0.2346, 0.8215, 0.2537, 0.8731, 0.2349, 0.8801, 0.5671, 0.08286, 0.5103, 0.1726, 0.2628, -0.01933, 0.3061, -0.04247, 1.123, 0.8777, 1.123, -0.0772, 1.23, -0.08826, 1.23, 0.8555, 1.207, 0.8777, 0.0, 0.0, 0.0, 0.0, 0.0, 0.0, 0.0, 0.0, 0.8917, 0.8962, 0.4386, 0.8962, 0.4361, 0.8962, 0.8891, 0.8962, 0.25, 0.5843, 0.3289, 0.5843, 0.3289, 0.562, 0.25, 0.562, 0.9544, 0.8777, 0.9544, -0.0772, 1.019, -0.0772, 1.019, 0.8777, 0.07037, 0.8777, 0.1293, 0.8777, 0.8365, 0.8777, 0.8955, 0.8777, 0.07037, -1.032, 0.8955, -1.032, 0.8365, -1.032, 0.1293, -1.032, 0.01143, -1.063, 0.9544, -1.063, 0.9544, -1.032, 0.8955, -1.032, 0.07037, -1.032, 0.01143, -1.032, 0.01143, 0.8777, 0.07037, 0.8777, 0.8955, 0.8777, 0.9544, 0.8777, 0.9544, 0.9051, 0.01143, 0.9051, 0.8024, 0.5843, 0.8455, 0.5843, 0.8455, 0.562, 0.8024, 0.562, 0.8891, 0.1364, 0.8891, 0.1984, 0.0, 0.0, 0.4361, 0.1364, 0.8891, 0.1984, 0.8917, 0.1984, 0.0, 0.0, 0.0, 0.0, 0.0, 0.0, 1.482, 0.6169, -0.2639, 0.8555, 1.959, 0.0884, 0.4386, 0.8962, 0.8024, 0.8947, 0.8024, 0.2554, 0.8455, 0.2554, 0.8455, 0.8961, 0.9154, 0.8947, 0.9154, 0.2554, 0.9867, 0.2554, 0.9867, 0.6401, 0.9867, 0.8873, 0.05798, 0.8947, -0.01329, 0.8873, -0.01329, 0.6401, -0.01329, 0.2554, 0.05798, 0.2554, 0.1711, 0.2554, 0.1711, 0.8947, 0.1279, 0.8947, 0.1279, 0.2554, 0.7235, 0.5843, 0.7629, 0.5843, 0.7629, 0.562, 0.7235, 0.562, 0.4867, 0.5843, 0.6445, 0.5843, 0.6445, 0.562, 0.4867, 0.562, 0.0, 0.0, 0.0, 0.0, 0.0, 0.0, 0.0, 0.0, 0.1711, 0.5843, 0.2105, 0.5843, 0.2105, 0.562, 0.1711, 0.562, 0.0, 0.0, 0.0, 0.0, 0.0, 0.0, 0.0, 0.0, 0.9154, 0.5843, 0.9867, 0.5843, 0.9867, 0.562, 0.9154, 0.562, 0.4361, 0.8962, 0.4386, 0.8962, 0.0, 0.0, 0.4361, 0.8342, 0.3289, 0.5843, 0.4867, 0.5843, 0.4867, 0.562, 0.3289, 0.562, -0.01329, 0.5843, 0.05798, 0.5843, 0.05798, 0.562, -0.01329, 0.562, 0.2353, 0.8861, 0.1492, 0.8861, 0.1492, 0.8509, 0.2353, 0.8509, 0.2105, 0.5843, 0.25, 0.5843, 0.25, 0.562, 0.2105, 0.562, 0.05798, 0.3965, -0.01329, 0.3987, -0.01329, 0.3765, 0.05798, 0.3743, 0.4713, 0.6466, 0.3987, 0.8938, 0.3765, 0.8873, 0.4491, 0.6401, 0.9867, 0.3987, 0.9154, 0.3965, 0.9154, 0.3743, 0.9867, 0.3765, 0.6445, 0.5843, 0.7235, 0.5843, 0.7235, 0.562, 0.6445, 0.562, 0.0, 0.0, 0.4361, 0.8342, 0.0, 0.0, 0.7629, 0.5843, 0.8024, 0.5843, 0.8024, 0.562, 0.7629, 0.562, 0.0, 0.0, 0.0, 0.0, 0.0, 0.0, 0.0, 0.0, 0.4386, 0.8962, 0.4361, 0.8962, 0.4386, 0.8962, 0.5843, 0.2619, 0.3965, 0.9012, 0.372, 0.8961, 0.562, 0.2554, 2.682e-07, 0.127, 0.08153, 0.127, 0.08153, 0.8726, 2.682e-07, 0.8726, 0.8024, 0.3965, 0.8024, 0.3743, 0.8455, 0.372, 0.8455, 0.3965, 0.0, 0.0, 0.0, 0.0, 0.4361, 0.1364, 0.4361, 0.1364, 1.019, -0.0772, 0.0, 0.0, 0.9185, 0.8742, 0.9185, 0.127, 1.0, 0.127, 1.0, 0.8726, 0.0, 0.0, 0.0, 0.0, 0.0, 0.0, -0.05304, -1.063, -0.05304, -1.032, -0.05304, -1.032, -0.05304, -1.032, 0.0, 0.0, 0.0, 0.0, -0.05304, -1.063, 0.1279, 0.3743, 0.1711, 0.3743, 0.1711, 0.3965, 0.1279, 0.3965, 0.8024, 0.3965, 0.1711, 0.3965, 0.1711, 0.3743, 0.8024, 0.3743, 0.8024, 0.8947, 0.1711, 0.8947, 0.1711, 0.2554, 0.8024, 0.2554, 0.07037, 0.8777, 0.01143, 0.8777, 0.0, 0.0, 0.9544, -0.0772, 0.9544, 0.8777, 0.8955, 0.8777, 0.8365, 0.8777, 0.7187, 0.8777, 0.4829, 0.8777, 0.2472, 0.8777, 0.1293, 0.8777, 0.07491, 0.1492, 0.00268, 0.1492, 0.00268, 0.2353, 0.07491, 0.2353, 0.3987, 0.8938, 0.4713, 0.6466, 0.4491, 0.6401, 0.3765, 0.8873, 0.9304, 0.8861, 0.9304, 0.8509, 0.8496, 0.8509, 0.8496, 0.8861, 1.003, 0.1492, 0.9304, 0.1492, 0.9304, 0.2353, 1.003, 0.2353, 0.00268, 0.8861, 0.07491, 0.8861, 0.07491, 0.8509, 0.00268, 0.8509, 1.003, 0.8861, 0.9304, 0.8861, 0.9304, 0.8509, 1.003, 0.8509, 0.9304, 0.8861, 1.003, 0.8861, 1.003, 0.8509, 0.9304, 0.8509, 0.07491, 0.8861, 0.00268, 0.8861, 0.00268, 0.8509, 0.07491, 0.8509, 1.003, 0.8861, 1.003, 0.914, 0.9304, 0.914, 0.9304, 0.8861, 0.00268, 0.914, 0.00268, 0.8861, 0.07491, 0.8861, 0.07491, 0.914, 0.07491, 0.8833, 0.07491, 0.8554, 0.00268, 0.8554, 0.00268, 0.8833, 0.9304, 0.8554, 0.9304, 0.8833, 1.003, 0.8833, 1.003, 0.8554, 1.003, 0.2353, 0.9304, 0.2353, 0.9304, 0.3393, 1.003, 0.3393, 0.1492, 0.8861, 0.1546, 0.914, 0.3024, 0.9202, 0.3393, 0.8912, 0.2353, 0.8861, 0.1546, 0.914, 0.1492, 0.8861, 0.2353, 0.8861, 0.3393, 0.8912, 0.3024, 0.9202, 0.1546, 0.914, 0.1492, 0.8861, 0.2353, 0.8861, 0.3393, 0.8912, 0.3024, 0.9202, 0.6683, 0.8713, 0.6216, 0.9044, 0.7706, 0.8833, 0.7652, 0.8554, 0.9304, 0.6684, 1.003, 0.6684, 0.9766, 0.6091, 0.9066, 0.6091, 0.9304, 0.2353, 0.9304, 0.1492, 0.8496, 0.1617, 0.8496, 0.2478, 0.1492, 0.8861, 0.2353, 0.8861, 0.2353, 0.8509, 0.1492, 0.8509, 0.2478, 0.8861, 0.1617, 0.8861, 0.1617, 0.8509, 0.2478, 0.8509, 0.1617, 0.8861, 0.2478, 0.8861, 0.2478, 0.8509, 0.1617, 0.8509, 0.07491, 0.8509, 0.07491, 0.8861, 0.1557, 0.8861, 0.1557, 0.8509, 0.9304, 0.8509, 0.9304, 0.8861, 0.8496, 0.8861, 0.8496, 0.8509, 0.07491, 0.1492, 0.07491, 0.2353, 0.1557, 0.2478, 0.1557, 0.1617, 0.07491, 0.2353, 0.07491, 0.1492, 0.1557, 0.1617, 0.1557, 0.2478, 0.07491, 0.8861, 0.07491, 0.8509, 0.1557, 0.8509, 0.1557, 0.8861, 0.9304, 0.1492, 0.9304, 0.2353, 0.8496, 0.2478, 0.8496, 0.1617, 0.4491, 0.6401, 0.562, 0.2554, 0.5843, 0.2619, 0.4713, 0.6466, 0.562, 0.2554, 0.4491, 0.6401, 0.4713, 0.6466, 0.5843, 0.2619, 0.1492, 0.8861, 0.1546, 0.914, 0.3024, 0.9202, 0.3393, 0.8912, 0.2353, 0.8861, 0.6216, 0.9044, 0.6684, 0.8713, 0.7652, 0.8554, 0.7706, 0.8833, 0.07491, 0.6683, 0.00268, 0.6683, 0.00268, 0.7652, 0.07491, 0.7652, 0.6216, 0.9044, 0.6683, 0.8713, 0.7652, 0.8554, 0.7706, 0.8833, 0.6684, 0.8713, 0.6216, 0.9044, 0.7706, 0.8833, 0.7652, 0.8554, 1.003, 0.6684, 0.9304, 0.6684, 0.9304, 0.7652, 1.003, 0.7652, 0.6216, 0.9044, 0.6683, 0.8713, 0.5853, 0.88, 0.5023, 0.8886, 0.4622, 0.9184, 0.4622, 0.9184, 0.5023, 0.8886, 0.3393, 0.8912, 0.3024, 0.9202, 0.6683, 0.8713, 0.6216, 0.9044, 0.4622, 0.9184, 0.5023, 0.8886, 0.5853, 0.88, 0.5023, 0.8886, 0.4622, 0.9184, 0.3024, 0.9202, 0.3393, 0.8912, 0.00268, 0.5853, 0.07491, 0.5853, 0.07491, 0.5023, 0.00268, 0.5023, 0.00268, 0.5023, 0.07491, 0.5023, 0.07491, 0.3393, 0.00268, 0.3393, 0.9304, 0.5853, 1.003, 0.5853, 1.003, 0.5023, 0.9304, 0.5023, 0.9304, 0.5023, 1.003, 0.5023, 1.003, 0.3393, 0.9304, 0.3393, 0.6684, 0.8713, 0.6216, 0.9044, 0.4622, 0.9184, 0.5023, 0.8886, 0.5853, 0.88, 0.5023, 0.8886, 0.4622, 0.9184, 0.3024, 0.9202, 0.3393, 0.8912, 0.6216, 0.9044, 0.6684, 0.8713, 0.5853, 0.88, 0.5023, 0.8886, 0.4622, 0.9184, 0.4622, 0.9184, 0.5023, 0.8886, 0.3393, 0.8912, 0.3024, 0.9202, 0.07491, 0.2353, 0.00268, 0.2353, 0.00268, 0.3393, 0.07491, 0.3393, 0.8063, 0.4086, 0.8575, 0.4086, 0.8575, 0.3256, 0.8063, 0.3256, 0.1478, 0.4086, 0.1991, 0.4086, 0.1991, 0.3256, 0.1478, 0.3256, 0.5853, 0.88, 0.6683, 0.8713, 0.612, 0.8458, 0.529, 0.8544, 0.6684, 0.8713, 0.5853, 0.88, 0.5261, 0.8531, 0.6091, 0.8445, 0.3631, 0.7322, 0.4461, 0.7236, 0.4086, 0.6197, 0.3256, 0.6284, 0.5853, 0.88, 0.6684, 0.8713, 0.6091, 0.8445, 0.5261, 0.8531, 0.00268, 0.6683, 0.07491, 0.6683, 0.0771, 0.612, 0.006971, 0.612, 0.07491, 0.5853, 0.00268, 0.5853, 0.006971, 0.529, 0.0771, 0.529, 1.003, 0.5853, 0.9304, 0.5853, 0.9066, 0.5261, 0.9766, 0.5261, 0.4461, 0.7235, 0.3631, 0.7322, 0.3256, 0.6284, 0.4086, 0.6197, 0.1234, 0.7322, 0.06244, 0.7322, 0.1478, 0.6284, 0.1991, 0.6284, 0.06244, 0.7236, 0.1234, 0.7235, 0.1991, 0.6197, 0.1478, 0.6197, 0.9044, 0.7292, 0.8437, 0.7292, 0.8063, 0.6284, 0.8575, 0.6284, 0.8437, 0.7205, 0.9044, 0.7206, 0.8575, 0.6197, 0.8063, 0.6197, 0.4436, 0.7206, 0.3606, 0.7292, 0.3256, 0.6284, 0.4086, 0.6197, 0.3606, 0.7292, 0.4436, 0.7205, 0.4086, 0.6197, 0.3256, 0.6284, 0.06244, 0.3631, 0.1234, 0.3631, 0.09232, 0.4373, 0.02649, 0.4373, 0.02649, 0.4373, 0.09232, 0.4373, 0.0771, 0.529, 0.006971, 0.529, 0.1234, 0.4461, 0.06244, 0.4461, 0.02649, 0.5204, 0.09232, 0.5204, 0.09232, 0.5204, 0.02649, 0.5204, 0.006971, 0.612, 0.0771, 0.612, 0.9044, 0.4436, 0.8437, 0.4436, 0.8714, 0.5188, 0.9371, 0.5188, 0.9371, 0.5188, 0.8714, 0.5188, 0.9066, 0.6091, 0.9766, 0.6091, 0.3631, 0.7322, 0.4461, 0.7235, 0.5204, 0.7905, 0.4373, 0.7991, 0.4373, 0.7991, 0.5204, 0.7905, 0.612, 0.8458, 0.529, 0.8544, 0.8437, 0.3606, 0.9044, 0.3606, 0.9371, 0.4358, 0.8714, 0.4358, 0.8714, 0.4358, 0.9371, 0.4358, 0.9766, 0.5261, 0.9066, 0.5261, 0.4461, 0.7236, 0.3631, 0.7322, 0.4373, 0.7991, 0.5204, 0.7905, 0.5204, 0.7905, 0.4373, 0.7991, 0.529, 0.8544, 0.612, 0.8458, 0.3606, 0.7292, 0.4436, 0.7206, 0.5188, 0.7892, 0.4358, 0.7979, 0.4358, 0.7979, 0.5188, 0.7892, 0.6091, 0.8445, 0.5261, 0.8531, 0.4436, 0.7205, 0.3606, 0.7292, 0.4358, 0.7979, 0.5188, 0.7892, 0.5188, 0.7892, 0.4358, 0.7979, 0.5261, 0.8531, 0.6091, 0.8445, 0.6683, 0.8713, 0.5853, 0.88, 0.529, 0.8544, 0.612, 0.8458, 0.2049, 0.6771, 0.2951, 0.6771, 0.2951, 0.6771, 0.2049, 0.6771, 0.2049, 0.5208, 0.2951, 0.5208, 0.2951, 0.5208, 0.2049, 0.5208, 0.2951, 0.7292, 0.2049, 0.7292, 0.2049, 0.7292, 0.2951, 0.7292, 0.2049, 0.5729, 0.2049, 0.5208, 0.2049, 0.5208, 0.2049, 0.5729, 0.2951, 0.6771, 0.2951, 0.7292, 0.2951, 0.7292, 0.2951, 0.6771, 0.2951, 0.5208, 0.2951, 0.5729, 0.2951, 0.5729, 0.2951, 0.5208, 0.2049, 0.7292, 0.2049, 0.6771, 0.2049, 0.6771, 0.2049, 0.7292, 0.2951, 0.5729, 0.2049, 0.5729, 0.2049, 0.5729, 0.2951, 0.5729, 0.3008, -0.3819, 0.3008, -0.3617, -0.0933, -0.3617, -0.0933, -0.3819, -0.0933, -0.07804, 0.3008, -0.07804, 0.3008, 0.2871, -0.0933, 0.2871, 0.3008, -0.3327, 0.3008, -0.3107, -0.0933, -0.3107, -0.0933, -0.3327, -0.0933, -0.2646, 0.3008, -0.2646, 0.3008, -0.07804, -0.0933, -0.07804, -0.0933, -0.3107, 0.3008, -0.3107, 0.3008, -0.2646, -0.0933, -0.2646, 0.3008, -0.3819, -0.0933, -0.3819, -0.0933, -0.4499, 0.3008, -0.4499, -0.0933, 0.2871, 0.3008, 0.2871, 0.3008, 0.3902, -0.0933, 0.3902, -0.0933, 0.3902, 0.3008, 0.3902, 0.3008, 0.4145, -0.0933, 0.4145, -0.0933, 1.156, 0.3008, 1.156, 0.3008, 1.17, -0.0933, 1.17, -0.0933, 1.137, 0.3008, 1.137, 0.3008, 1.156, -0.0933, 1.156, 0.3008, -0.3327, -0.0933, -0.3327, -0.0933, -0.3617, 0.3008, -0.3617, 0.3008, 0.9241, -0.0933, 0.9241, -0.0933, 0.9205, 0.3008, 0.9205, 0.3008, 0.6109, -0.0933, 0.6109, -0.0933, 0.6063, 0.3008, 0.6063, 0.3008, 0.6213, -0.0933, 0.6213, -0.0933, 0.6157, 0.3008, 0.6157, -0.0933, 0.6006, 0.3008, 0.6006, 0.3008, 0.6063, -0.0933, 0.6063, 0.3008, 0.6157, -0.0933, 0.6157, -0.0933, 0.6109, 0.3008, 0.6109, -0.0933, 0.9319, 0.3008, 0.9319, 0.3008, 1.137, -0.0933, 1.137, 0.3008, 0.9319, -0.0933, 0.9319, -0.0933, 0.9276, 0.3008, 0.9276, -0.0933, 0.9163, 0.3008, 0.9163, 0.3008, 0.9205, -0.0933, 0.9205, 0.3008, 0.9276, -0.0933, 0.9276, -0.0933, 0.9241, 0.3008, 0.9241, -0.0933, 0.8443, 0.3008, 0.8443, 0.3008, 0.9163, -0.0933, 0.9163, 0.3008, 0.8443, -0.0933, 0.8443, -0.0933, 0.7688, 0.3008, 0.7688, 0.3008, 0.7688, -0.0933, 0.7688, -0.0933, 0.6932, 0.3008, 0.6932, -0.0933, 0.6213, 0.3008, 0.6213, 0.3008, 0.6932, -0.0933, 0.6932, -0.0933, 0.5624, 0.3008, 0.5624, 0.3008, 0.6006, -0.0933, 0.6006, 0.3008, 0.5624, -0.0933, 0.5624, -0.0933, 0.5075, 0.3008, 0.5075, 0.3008, 0.5075, -0.0933, 0.5075, -0.0933, 0.4526, 0.3008, 0.4526, -0.0933, 0.4145, 0.3008, 0.4145, 0.3008, 0.4526, -0.0933, 0.4526, 0.2049, 0.5729, 0.2951, 0.5729, 0.2951, 0.625, 0.2049, 0.625, 0.7049, 0.5208, 0.7951, 0.5208, 0.7951, 0.7292, 0.7049, 0.7292, 0.4219, 0.02085, 0.5781, 0.02085, 0.5781, 0.2292, 0.4219, 0.2292, 0.4219, 0.8299, 0.5781, 0.8299, 0.5781, 0.9201, 0.4219, 0.9201, 0.4219, 0.3299, 0.5781, 0.3299, 0.5781, 0.4201, 0.4219, 0.4201, 0.5781, 0.4201, 0.625, 0.4205, 0.6185, 0.4919, 0.5783, 0.5, 0.7049, 0.5208, 0.625, 0.5208, 0.6185, 0.4919, 0.7045, 0.5, 0.5781, 0.5208, 0.5783, 0.5, 0.6185, 0.4919, 0.625, 0.5208, 0.4219, 0.4201, 0.4222, 0.5, 0.3703, 0.5029, 0.375, 0.4197, 0.4219, 0.5208, 0.375, 0.5208, 0.3703, 0.5029, 0.4222, 0.5, 0.2951, 0.5208, 0.2947, 0.5, 0.3703, 0.5029, 0.375, 0.5208, 0.5781, 0.7292, 0.625, 0.7292, 0.6296, 0.7471, 0.5783, 0.75, 0.7049, 0.7292, 0.7045, 0.75, 0.6296, 0.7471, 0.625, 0.7292, 0.5781, 0.8299, 0.5783, 0.75, 0.6296, 0.7471, 0.625, 0.8295, 0.4219, 0.7292, 0.4222, 0.75, 0.3817, 0.7585, 0.375, 0.7292, 0.4219, 0.8299, 0.375, 0.8303, 0.3817, 0.7585, 0.4222, 0.75, 0.2951, 0.7292, 0.375, 0.7292, 0.3817, 0.7585, 0.2947, 0.75, 0.5781, 0.2292, 0.625, 0.2292, 0.625, 0.2412, 0.5778, 0.25, 0.7951, 0.5208, 0.7947, 0.5, 0.8407, 0.5, 0.875, 0.5208, 0.5781, 0.3299, 0.5778, 0.25, 0.6048, 0.25, 0.625, 0.3303, 0.4219, 0.3299, 0.375, 0.3295, 0.375, 0.2832, 0.4217, 0.25, 0.2049, 0.5208, 0.125, 0.5208, 0.125, 0.5088, 0.2045, 0.5, 0.4219, 0.2292, 0.4217, 0.25, 0.3945, 0.25, 0.375, 0.2292, 0.5781, 0.02085, 0.5778, 0.0, 0.6048, 0.0, 0.625, 0.02085, 0.5781, 0.9201, 0.625, 0.9197, 0.625, 0.9657, 0.5778, 1.0, 0.7951, 0.7292, 0.875, 0.7292, 0.875, 0.7412, 0.7947, 0.75, 0.4219, 0.9201, 0.4217, 1.0, 0.3945, 1.0, 0.375, 0.9205, 0.4219, 0.02085, 0.375, 0.02085, 0.375, 0.008811, 0.4217, 0.0, 0.2049, 0.7292, 0.2045, 0.75, 0.1582, 0.75, 0.125, 0.7292, 0.5781, 0.8299, 0.4219, 0.8299, 0.4222, 0.75, 0.5783, 0.75, 0.5783, 0.75, 0.4222, 0.75, 0.4219, 0.7292, 0.5781, 0.7292, 0.5781, 0.5208, 0.4219, 0.5208, 0.4222, 0.5, 0.5783, 0.5, 0.5783, 0.5, 0.4222, 0.5, 0.4219, 0.4201, 0.5781, 0.4201, 0.5781, 0.3299, 0.4219, 0.3299, 0.4217, 0.25, 0.5778, 0.25, 0.5778, 0.25, 0.4217, 0.25, 0.4219, 0.2292, 0.5781, 0.2292, 0.4219, 0.9201, 0.5781, 0.9201, 0.5778, 1.0, 0.4217, 1.0, 0.4217, 0.0, 0.5778, 0.0, 0.5781, 0.02085, 0.4219, 0.02085, 0.7049, 0.7292, 0.7951, 0.7292, 0.7947, 0.75, 0.7045, 0.75, 0.625, 0.8295, 0.625, 0.9197, 0.5781, 0.9201, 0.5781, 0.8299, 0.7049, 0.5208, 0.7049, 0.7292, 0.625, 0.7292, 0.625, 0.5208, 0.625, 0.5208, 0.625, 0.7292, 0.5781, 0.7292, 0.5781, 0.5208, 0.7951, 0.5208, 0.7049, 0.5208, 0.7045, 0.5, 0.7947, 0.5, 0.625, 0.3303, 0.625, 0.4205, 0.5781, 0.4201, 0.5781, 0.3299, 0.7951, 0.7292, 0.7951, 0.5208, 0.875, 0.5208, 0.875, 0.7292, 0.625, 0.02085, 0.625, 0.2292, 0.5781, 0.2292, 0.5781, 0.02085, 0.2049, 0.5208, 0.2049, 0.5729, 0.2049, 0.625, 0.2049, 0.6771, 0.2049, 0.7292, 0.125, 0.7292, 0.125, 0.5208, 0.375, 0.2292, 0.375, 0.02085, 0.4219, 0.02085, 0.4219, 0.2292, 0.2049, 0.7292, 0.2951, 0.7292, 0.2947, 0.75, 0.2045, 0.75, 0.375, 0.9205, 0.375, 0.8303, 0.4219, 0.8299, 0.4219, 0.9201, 0.2951, 0.7292, 0.2951, 0.6771, 0.2951, 0.625, 0.2951, 0.5729, 0.2951, 0.5208, 0.375, 0.5208, 0.375, 0.7292, 0.375, 0.7292, 0.375, 0.5208, 0.4219, 0.5208, 0.4219, 0.7292, 0.2951, 0.5208, 0.2049, 0.5208, 0.2045, 0.5, 0.2947, 0.5, 0.375, 0.4197, 0.375, 0.3295, 0.4219, 0.3299, 0.4219, 0.4201, 0.4219, 0.5208, 0.5781, 0.5208, 0.5781, 0.7292, 0.4219, 0.7292, 0.2049, 0.625, 0.2951, 0.625, 0.2951, 0.6771, 0.2049, 0.6771, 0.3765, 0.6361, 0.4538, 0.7134, 0.4292, 0.7739, 0.3633, 0.7872, 0.2968, 0.7206, 0.3113, 0.6582, 0.2968, 0.1769, 0.2968, 0.06735, 0.3633, 0.06735, 0.3633, 0.1769, 0.467, 0.1769, 0.5384, 0.1769, 0.5384, 0.06735, 0.467, 0.06735, 0.6289, 0.6361, 0.6289, 0.5507, 0.694, 0.5287, 0.7515, 0.5699, 0.7515, 0.6169, 0.694, 0.6582, 0.5507, 0.4953, 0.6361, 0.4953, 0.6361, 0.1769, 0.5507, 0.1769, 0.5699, 0.1769, 0.6169, 0.1769, 0.6169, 0.06735, 0.5699, 0.06735, 0.6361, 0.1769, 0.6361, 0.4953, 0.7137, 0.4953, 0.7134, 0.1769, 0.2968, 0.4662, 0.2538, 0.5699, 0.2051, 0.5653, 0.2564, 0.4413, 0.6289, 0.1769, 0.6288, 0.4953, 0.5513, 0.4953, 0.5516, 0.1769, 0.5384, 0.1769, 0.467, 0.1769, 0.467, 0.06735, 0.5384, 0.06735, 0.3765, 0.4953, 0.3765, 0.1769, 0.4538, 0.1769, 0.4541, 0.4953, 0.6361, 0.4953, 0.6361, 0.1769, 0.7134, 0.1769, 0.7137, 0.4953, 0.4535, 0.4953, 0.5518, 0.4953, 0.5516, 0.1769, 0.4538, 0.1769, 0.6361, 0.4953, 0.5506, 0.4953, 0.5507, 0.1769, 0.6361, 0.1769, 0.5513, 0.4953, 0.4541, 0.4953, 0.4538, 0.1769, 0.5516, 0.1769, 0.4538, 0.4734, 0.3765, 0.5507, 0.3113, 0.5287, 0.2968, 0.4663, 0.3633, 0.3997, 0.4292, 0.413, 0.6289, 0.5507, 0.5516, 0.4734, 0.5762, 0.413, 0.642, 0.3997, 0.7086, 0.4663, 0.694, 0.5287, 0.5516, 0.4734, 0.4538, 0.4734, 0.4292, 0.413, 0.467, 0.3567, 0.5384, 0.3567, 0.5762, 0.413, 0.5516, 0.7134, 0.6289, 0.6361, 0.694, 0.6582, 0.7086, 0.7206, 0.642, 0.7872, 0.5762, 0.7739, 0.4538, 0.7134, 0.5516, 0.7134, 0.5762, 0.7739, 0.5384, 0.8301, 0.467, 0.8301, 0.4292, 0.7739, 0.3765, 0.5507, 0.3765, 0.6361, 0.3113, 0.6582, 0.2538, 0.6169, 0.2538, 0.5699, 0.3113, 0.5287, 0.5384, 0.3567, 0.467, 0.3567, 0.46, 0.3104, 0.5453, 0.3104, 0.2968, 0.06735, 0.2968, 0.1769, 0.3633, 0.1769, 0.3633, 0.06735, 0.6169, 0.1769, 0.5699, 0.1769, 0.5699, 0.06735, 0.6169, 0.06735, 0.7086, 0.06735, 0.7086, 0.1769, 0.642, 0.1769, 0.642, 0.06735, 0.2968, 0.7206, 0.3633, 0.7871, 0.336, 0.8251, 0.2564, 0.7455, 0.642, 0.7871, 0.7086, 0.7206, 0.7489, 0.7455, 0.6693, 0.8251, 0.467, 0.8301, 0.5384, 0.8301, 0.5453, 0.8764, 0.46, 0.8764, 0.642, 0.7872, 0.5384, 0.8301, 0.5762, 0.7739, 0.7515, 0.6169, 0.7086, 0.7206, 0.694, 0.6582, 0.5384, 0.3567, 0.642, 0.3997, 0.5762, 0.413, 0.3633, 0.3997, 0.467, 0.3567, 0.4292, 0.413, 0.2538, 0.5699, 0.2968, 0.4663, 0.3113, 0.5287, 0.7086, 0.4663, 0.7515, 0.5699, 0.694, 0.5287, 0.2968, 0.7206, 0.2538, 0.6169, 0.3113, 0.6582, 0.467, 0.8301, 0.3633, 0.7872, 0.4292, 0.7739, 0.3633, 0.3997, 0.2968, 0.4662, 0.2564, 0.4413, 0.336, 0.3617, 0.7086, 0.7206, 0.7515, 0.6169, 0.8003, 0.6215, 0.7489, 0.7455, 0.467, 0.06735, 0.467, 0.1769, 0.3633, 0.1769, 0.3633, 0.06735, 0.5699, 0.06735, 0.5699, 0.1769, 0.4663, 0.1769, 0.4662, 0.06735, 0.6169, 0.06735, 0.6169, 0.1769, 0.7206, 0.1769, 0.7206, 0.06735, 0.5384, 0.06735, 0.5384, 0.1769, 0.642, 0.1769, 0.642, 0.06735, 0.6169, 0.1769, 0.6169, 0.06735, 0.7206, 0.06735, 0.7206, 0.1769, 0.467, 0.1769, 0.467, 0.06735, 0.3633, 0.06735, 0.3633, 0.1769, 0.5699, 0.1769, 0.5699, 0.06735, 0.4662, 0.06735, 0.4663, 0.1769, 0.5384, 0.1769, 0.5384, 0.06735, 0.642, 0.06735, 0.642, 0.1769, 0.7086, 0.1769, 0.7086, 0.06735, 0.642, 0.06735, 0.642, 0.1769, 0.3633, 0.7871, 0.467, 0.8301, 0.46, 0.8764, 0.336, 0.8251, 0.336, 0.06735, 0.46, 0.06735, 0.46, 0.02674, 0.336, 0.02674, 0.46, 0.06735, 0.5453, 0.06735, 0.5453, 0.02674, 0.46, 0.02674, 0.7489, 0.06735, 0.6693, 0.06735, 0.6693, 0.02674, 0.7489, 0.02674, 0.6693, 0.06735, 0.5453, 0.06735, 0.5453, 0.02674, 0.6693, 0.02674, 0.6215, 0.06735, 0.7455, 0.06735, 0.7455, 0.02674, 0.6215, 0.02674, 0.336, 0.06735, 0.2564, 0.06735, 0.2564, 0.02674, 0.336, 0.02674, 0.2564, 0.06735, 0.336, 0.06735, 0.336, 0.02674, 0.2564, 0.02674, 0.5653, 0.06735, 0.6215, 0.06735, 0.6215, 0.02674, 0.5653, 0.02674, 0.46, 0.06735, 0.336, 0.06735, 0.336, 0.02674, 0.46, 0.02674, 0.5453, 0.06735, 0.6693, 0.06735, 0.6693, 0.02674, 0.5453, 0.02674, 0.5453, 0.06735, 0.46, 0.06735, 0.46, 0.02674, 0.5453, 0.02674, 0.6693, 0.06735, 0.7489, 0.06735, 0.7489, 0.02674, 0.6693, 0.02674, 0.4413, 0.06735, 0.5653, 0.06735, 0.5653, 0.02674, 0.4413, 0.02674, 0.6215, 0.06735, 0.5653, 0.06735, 0.5653, 0.02674, 0.6215, 0.02674, 0.7086, 0.4662, 0.642, 0.3997, 0.6693, 0.3617, 0.7489, 0.4413, 0.7515, 0.5699, 0.7086, 0.4662, 0.7489, 0.4413, 0.8003, 0.5653, 0.5653, 0.06735, 0.4413, 0.06735, 0.4413, 0.02674, 0.5653, 0.02674, 0.5384, 0.8301, 0.642, 0.7871, 0.6693, 0.8251, 0.5453, 0.8764, 0.7455, 0.06735, 0.6215, 0.06735, 0.6215, 0.02674, 0.7455, 0.02674, 0.2538, 0.6169, 0.2968, 0.7206, 0.2564, 0.7455, 0.2051, 0.6215, 0.2538, 0.5699, 0.2538, 0.6169, 0.2051, 0.6215, 0.2051, 0.5653, 0.467, 0.3567, 0.3633, 0.3997, 0.336, 0.3617, 0.46, 0.3104, 0.642, 0.3997, 0.5384, 0.3567, 0.5453, 0.3104, 0.6693, 0.3617, 0.7515, 0.6169, 0.7515, 0.5699, 0.8003, 0.5653, 0.8003, 0.6215, 0.918, 0.8011, 0.918, 0.6555, 0.9066, 0.654, 0.9066, 0.8121, 0.9108, 0.8133, 0.9149, 0.6517, 0.9149, 0.8121, 0.909, 0.8121, 0.909, 0.6521, 0.01141, 0.8011, 0.01141, 0.6555, 0.0, 0.654, 0.0, 0.8121, 0.004202, 0.8133, 0.002425, 0.8121, 0.002425, 0.6521, 0.00828, 0.6517, 0.00828, 0.8121, 0.9917, 0.4696, 0.9149, 0.4696, 0.9149, 0.4806, 0.9917, 0.4806, 0.8121, 0.4696, 0.654, 0.4912, 0.6528, 0.5024, 0.8121, 0.4806, 0.09098, 0.1882, 0.09098, 0.3473, 0.08512, 0.3477, 0.08512, 0.1882, 0.08199, 0.6555, 0.08199, 0.8011, 0.0892, 0.8133, 0.0934, 0.8121, 0.0934, 0.654, 0.08512, 0.4696, 0.00828, 0.4696, 0.00828, 0.4806, 0.08512, 0.4806, 0.9976, 0.1882, 0.9976, 0.3473, 0.9917, 0.3477, 0.9917, 0.1882, 0.00828, 0.4997, 0.08512, 0.4997, 0.08512, 0.5107, 0.00828, 0.5107, 0.3466, 0.5171, 0.1882, 0.5107, 0.1882, 0.5165, 0.3473, 0.523, 0.1882, 0.5165, 0.3473, 0.523, 0.3466, 0.5171, 0.1882, 0.5107, 0.9149, 0.4997, 0.9917, 0.4997, 0.9917, 0.5107, 0.9149, 0.5107, 0.9886, 0.8011, 0.918, 0.8011, 0.9108, 0.8133, 0.9149, 0.8204, 0.9917, 0.8204, 0.9958, 0.8133, 0.01141, 0.1992, 0.08199, 0.1992, 0.0892, 0.187, 0.08512, 0.1799, 0.00828, 0.1799, 0.004202, 0.187, 0.08199, 0.8011, 0.01141, 0.8011, 0.004202, 0.8133, 0.00828, 0.8204, 0.08512, 0.8204, 0.0892, 0.8133, 0.08199, 0.1992, 0.08199, 0.3436, 0.0934, 0.3454, 0.0934, 0.1882, 0.0892, 0.187, 1.0, 0.1882, 0.9976, 0.1823, 0.9958, 0.187, 0.9976, 0.1823, 0.9917, 0.1799, 0.9958, 0.187, 0.9149, 0.1799, 0.909, 0.1823, 0.9108, 0.187, 0.909, 0.1823, 0.9066, 0.1882, 0.9108, 0.187, 0.00828, 0.1799, 0.002425, 0.1823, 0.004202, 0.187, 0.002425, 0.1823, 5.96e-08, 0.1882, 0.004202, 0.187, 0.0934, 0.1882, 0.09098, 0.1823, 0.0892, 0.187, 0.09098, 0.1823, 0.08512, 0.1799, 0.0892, 0.187, 0.9917, 0.8204, 0.9976, 0.818, 0.9958, 0.8133, 0.9976, 0.818, 1.0, 0.8121, 0.9958, 0.8133, 0.9066, 0.8121, 0.909, 0.818, 0.9108, 0.8133, 0.909, 0.818, 0.9149, 0.8204, 0.9108, 0.8133, 0.0, 0.8121, 0.002425, 0.818, 0.004202, 0.8133, 0.002425, 0.818, 0.00828, 0.8204, 0.004202, 0.8133, 0.08512, 0.8204, 0.09098, 0.818, 0.0892, 0.8133, 0.09098, 0.818, 0.0934, 0.8121, 0.0892, 0.8133, 0.9917, 0.5107, 0.9976, 0.5107, 0.9965, 0.5154, 0.9917, 0.5165, 0.1882, 0.5107, 0.1882, 0.5165, 0.1834, 0.5154, 0.1823, 0.5107, 0.9917, 0.1882, 0.9917, 0.1823, 0.9965, 0.1834, 0.9976, 0.1882, 0.9149, 0.5107, 0.9149, 0.5165, 0.9101, 0.5154, 0.909, 0.5107, 0.9149, 0.1882, 0.909, 0.1882, 0.9101, 0.1834, 0.9149, 0.1823, 0.1882, 0.5107, 0.1823, 0.5107, 0.1834, 0.5154, 0.1882, 0.5165, 0.00828, 0.5107, 0.00828, 0.5165, 0.003499, 0.5155, 0.002425, 0.5107, 0.00828, 0.1882, 0.002425, 0.1882, 0.003499, 0.1834, 0.00828, 0.1823, 0.1882, 0.5107, 0.1823, 0.5107, 0.1834, 0.5155, 0.1882, 0.5165, 0.08512, 0.5107, 0.09098, 0.5107, 0.0899, 0.5155, 0.08512, 0.5165, 0.1882, 0.5107, 0.1882, 0.5165, 0.1834, 0.5155, 0.1823, 0.5107, 0.08512, 0.1882, 0.08512, 0.1823, 0.0899, 0.1834, 0.09098, 0.1882, 0.9917, 0.4806, 0.9917, 0.4865, 0.9965, 0.4854, 0.9976, 0.4806, 0.9917, 0.8121, 0.9976, 0.8121, 0.9965, 0.8169, 0.9917, 0.818, 0.8121, 0.4806, 0.818, 0.4806, 0.8169, 0.4854, 0.8121, 0.4865, 0.9149, 0.4806, 0.909, 0.4806, 0.9101, 0.4854, 0.9149, 0.4865, 0.8121, 0.4806, 0.8121, 0.4865, 0.8169, 0.4854, 0.818, 0.4806, 0.9149, 0.8121, 0.9149, 0.818, 0.9101, 0.8169, 0.909, 0.8121, 0.00828, 0.4806, 0.002425, 0.4806, 0.003499, 0.4854, 0.00828, 0.4865, 0.8121, 0.4806, 0.8121, 0.4865, 0.8169, 0.4854, 0.818, 0.4806, 0.00828, 0.8121, 0.00828, 0.818, 0.003499, 0.8169, 0.002425, 0.8121, 0.08512, 0.4806, 0.08512, 0.4865, 0.0899, 0.4854, 0.09098, 0.4806, 0.08512, 0.8121, 0.09098, 0.8121, 0.0899, 0.8169, 0.08512, 0.818, 0.8121, 0.4806, 0.818, 0.4806, 0.8169, 0.4854, 0.8121, 0.4865, 0.9917, 0.1882, 0.9149, 0.1882, 0.9149, 0.1823, 0.9917, 0.1823, 0.9917, 0.5165, 0.9149, 0.5165, 0.9149, 0.5107, 0.9917, 0.5107, 0.00828, 0.5107, 0.08512, 0.5107, 0.08512, 0.5165, 0.00828, 0.5165, 0.00828, 0.1823, 0.08512, 0.1823, 0.08512, 0.1882, 0.00828, 0.1882, 0.9917, 0.4806, 0.9149, 0.4806, 0.9149, 0.4865, 0.9917, 0.4865, 0.9917, 0.818, 0.9149, 0.818, 0.9149, 0.8121, 0.9917, 0.8121, 0.00828, 0.8121, 0.08512, 0.8121, 0.08512, 0.818, 0.00828, 0.818, 0.00828, 0.4865, 0.08512, 0.4865, 0.08512, 0.4806, 0.00828, 0.4806, 0.9149, 0.1882, 0.9917, 0.1882, 0.9917, 0.3477, 0.9149, 0.3477, 0.3454, 0.506, 0.1882, 0.4997, 0.1882, 0.5107, 0.3466, 0.5171, 0.1882, 0.4997, 0.3454, 0.506, 0.3466, 0.5171, 0.1882, 0.5107, 0.00828, 0.1882, 0.08512, 0.1882, 0.08512, 0.3477, 0.00828, 0.3477, 0.8121, 0.4696, 0.654, 0.4912, 0.6528, 0.5024, 0.8121, 0.4806, 0.6528, 0.5024, 0.8121, 0.4806, 0.8121, 0.4865, 0.6521, 0.5084, 0.1882, 0.4997, 0.3454, 0.506, 0.3466, 0.5171, 0.1882, 0.5107, 0.1882, 0.4997, 0.1882, 0.5107, 0.1823, 0.5107, 0.1823, 0.4997, 0.09098, 0.4997, 0.09098, 0.5107, 0.08512, 0.5107, 0.08512, 0.4997, 0.1882, 0.5107, 0.1882, 0.4997, 0.1823, 0.4997, 0.1823, 0.5107, 0.002425, 0.5107, 0.002425, 0.4997, 0.00828, 0.4997, 0.00828, 0.5107, 0.1882, 0.4997, 0.1882, 0.5107, 0.1823, 0.5107, 0.1823, 0.4997, 0.9976, 0.4997, 0.9976, 0.5107, 0.9917, 0.5107, 0.9917, 0.4997, 0.1882, 0.5107, 0.1882, 0.4997, 0.1823, 0.4997, 0.1823, 0.5107, 0.909, 0.5107, 0.909, 0.4997, 0.9149, 0.4997, 0.9149, 0.5107, 0.8121, 0.4696, 0.8121, 0.4806, 0.818, 0.4806, 0.818, 0.4696, 0.002425, 0.4696, 0.002425, 0.4806, 0.00828, 0.4806, 0.00828, 0.4696, 0.8121, 0.4806, 0.8121, 0.4696, 0.818, 0.4696, 0.818, 0.4806, 0.09098, 0.4806, 0.09098, 0.4696, 0.08512, 0.4696, 0.08512, 0.4806, 0.9917, 0.4696, 0.9917, 0.4806, 0.9976, 0.4806, 0.9976, 0.4696, 0.818, 0.4696, 0.818, 0.4806, 0.8121, 0.4806, 0.8121, 0.4696, 0.9149, 0.4806, 0.9149, 0.4696, 0.909, 0.4696, 0.909, 0.4806, 0.818, 0.4806, 0.818, 0.4696, 0.8121, 0.4696, 0.8121, 0.4806, 0.918, 0.1992, 0.9886, 0.1992, 0.9958, 0.187, 0.9917, 0.1799, 0.9149, 0.1799, 0.9108, 0.187, 0.9976, 0.6521, 0.9976, 0.8121, 0.9917, 0.8121, 0.9917, 0.6517, 0.654, 0.4912, 0.8121, 0.4696, 0.8121, 0.4806, 0.6528, 0.5024, 0.002425, 0.3473, 0.002425, 0.1882, 0.00828, 0.1882, 0.00828, 0.3477, 0.3454, 0.506, 0.1882, 0.4997, 0.1882, 0.5107, 0.3466, 0.5171, 0.09098, 0.6521, 0.09098, 0.8121, 0.08512, 0.8121, 0.08512, 0.6517, 0.654, 0.4912, 0.8121, 0.4696, 0.8121, 0.4806, 0.6528, 0.5024, 0.6521, 0.5084, 0.8121, 0.4865, 0.8121, 0.4806, 0.6528, 0.5024, 0.9149, 0.6517, 0.9917, 0.6517, 0.9917, 0.8121, 0.9149, 0.8121, 0.9149, 0.1882, 0.9149, 0.3477, 0.909, 0.3473, 0.909, 0.1882, 0.00828, 0.6517, 0.08512, 0.6517, 0.08512, 0.8121, 0.00828, 0.8121, 0.9886, 0.6555, 0.9886, 0.8011, 0.9958, 0.8133, 1.0, 0.8121, 1.0, 0.654, 0.1882, 0.5107, 0.3466, 0.5171, 0.3473, 0.523, 0.1882, 0.5165, 0.918, 0.3436, 0.918, 0.1992, 0.9108, 0.187, 0.9066, 0.1882, 0.9066, 0.3454, 0.1882, 0.5107, 0.3466, 0.5171, 0.3473, 0.523, 0.1882, 0.5165, 0.6528, 0.5024, 0.8121, 0.4806, 0.8121, 0.4865, 0.6521, 0.5084, 0.8121, 0.4806, 0.6528, 0.5024, 0.6521, 0.5084, 0.8121, 0.4865, 0.01141, 0.3436, 0.01141, 0.1992, 0.004202, 0.187, 5.96e-08, 0.1882, 0.0, 0.3454, 0.9886, 0.1992, 0.9886, 0.3436, 1.0, 0.3454, 1.0, 0.1882, 0.9958, 0.187, 0.9976, 0.6521, 0.9917, 0.6517, 0.9917, 0.4999, 0.9976, 0.4999, 0.9976, 0.4999, 0.9917, 0.4999, 0.9917, 0.3477, 0.9976, 0.3473, 0.6528, 0.5024, 0.6521, 0.5084, 0.4999, 0.5212, 0.4999, 0.5153, 0.4999, 0.5153, 0.4999, 0.5212, 0.3473, 0.523, 0.3466, 0.5171, 0.002425, 0.3473, 0.00828, 0.3477, 0.00828, 0.4999, 0.002425, 0.4999, 0.002425, 0.4999, 0.00828, 0.4999, 0.00828, 0.6517, 0.002425, 0.6521, 0.3466, 0.5171, 0.3473, 0.523, 0.4999, 0.5212, 0.4999, 0.5154, 0.4999, 0.5154, 0.4999, 0.5212, 0.6521, 0.5084, 0.6528, 0.5024, 0.09098, 0.6521, 0.08512, 0.6517, 0.08512, 0.4999, 0.09098, 0.4999, 0.09098, 0.4999, 0.08512, 0.4999, 0.08512, 0.3477, 0.09098, 0.3473, 0.6528, 0.5024, 0.6521, 0.5084, 0.4999, 0.5212, 0.4999, 0.5154, 0.4999, 0.5154, 0.4999, 0.5212, 0.3473, 0.523, 0.3466, 0.5171, 0.6521, 0.5084, 0.6528, 0.5024, 0.4999, 0.5153, 0.4999, 0.5212, 0.4999, 0.5212, 0.4999, 0.5153, 0.3466, 0.5171, 0.3473, 0.523, 0.9149, 0.6517, 0.909, 0.6521, 0.909, 0.4999, 0.9149, 0.4999, 0.9149, 0.4999, 0.909, 0.4999, 0.909, 0.3473, 0.9149, 0.3477, 0.08199, 0.6555, 0.0934, 0.654, 0.0934, 0.4999, 0.08199, 0.4998, 0.08199, 0.4998, 0.0934, 0.4999, 0.0934, 0.3454, 0.08199, 0.3436, 0.9917, 0.6517, 0.9149, 0.6517, 0.9149, 0.4999, 0.9917, 0.4999, 0.9917, 0.4999, 0.9149, 0.4999, 0.9149, 0.3477, 0.9917, 0.3477, 0.08512, 0.6517, 0.00828, 0.6517, 0.00828, 0.4999, 0.08512, 0.4999, 0.08512, 0.4999, 0.00828, 0.4999, 0.00828, 0.3477, 0.08512, 0.3477, 0.01141, 0.3436, 0.0, 0.3454, 0.0, 0.4999, 0.01141, 0.4998, 0.01141, 0.4998, 0.0, 0.4999, 0.0, 0.654, 0.01141, 0.6555, 0.9886, 0.6555, 1.0, 0.654, 1.0, 0.4999, 0.9886, 0.4998, 0.9886, 0.4998, 1.0, 0.4999, 1.0, 0.3454, 0.9886, 0.3436, 0.654, 0.4912, 0.6528, 0.5024, 0.4999, 0.5153, 0.4999, 0.5043, 0.4999, 0.5043, 0.4999, 0.5153, 0.3466, 0.5171, 0.3454, 0.506, 0.918, 0.3436, 0.9066, 0.3454, 0.9066, 0.4999, 0.918, 0.4998, 0.918, 0.4998, 0.9066, 0.4999, 0.9066, 0.654, 0.918, 0.6555, 0.654, 0.4912, 0.6528, 0.5024, 0.4999, 0.5154, 0.4999, 0.5043, 0.4999, 0.5043, 0.4999, 0.5154, 0.3466, 0.5171, 0.3454, 0.506, 0.3454, 0.506, 0.3466, 0.5171, 0.4999, 0.5153, 0.4999, 0.5043, 0.4999, 0.5043, 0.4999, 0.5153, 0.6528, 0.5024, 0.654, 0.4912, 0.3454, 0.506, 0.3466, 0.5171, 0.4999, 0.5154, 0.4999, 0.5043, 0.4999, 0.5043, 0.4999, 0.5154, 0.6528, 0.5024, 0.654, 0.4912])
me_cube_005.materials.append(mat_fabric)
me_cube_005.materials.append(mat_fabric2)
me_cube_005.materials.append(mat_armrests)
me_cube_005.materials.append(mat_metal)
me_cube_005.materials.append(mat_darkmetal)
me_cube_005.materials.append(mat_chaffeetexture_004)
me_cube_005.use_remesh_preserve_volume = False
me_cube_005.use_remesh_preserve_attributes = False
me_cube_005.use_mirror_vertex_groups = False
me_cube_005.update()

# ---- objects
ob_cube_005 = bpy.data.objects.new('Cube.005', me_cube_005)

# ---- transforms, parenting, visibility, modifiers, constraints
ob_cube_005.location = (0.0, 0.0, -0.1447)
ob_cube_005.rotation_euler = (0.0, -0.0, 1.571)
ob_cube_005.scale = (11.07, 11.07, 11.07)
ob_cube_005.lineart.crease_threshold = 0.0

# ---- collection membership
col_collection.objects.link(ob_cube_005)

# ---- scene / render settings (as saved in the file)
scene.frame_start = 1; scene.frame_end = 250; scene.frame_set(1)
scene.render.engine = 'BLENDER_EEVEE_NEXT'
scene.cycles.use_denoising = False
scene.cycles.samples = 128
scene.cycles.sampling_pattern = 'TABULATED_SOBOL'
scene.cycles.use_adaptive_sampling = False
scene.cycles.use_light_tree = False
scene.view_settings.view_transform = 'Filmic'
bpy.context.view_layer.update()

# ---- added for rendering (the .blend has no active camera and no usable light): camera, sun
cam_auto = bpy.data.cameras.new('AutoCamera')
cam_auto.lens = 50.0
cam_auto.sensor_width = 36.0
cam_auto.clip_end = 1000.0
ob_auto_camera = bpy.data.objects.new('AutoCamera', cam_auto)
scene.collection.objects.link(ob_auto_camera)
ob_auto_camera.location = (6.09889, -7.57308, 7.57314)
ob_auto_camera.rotation_euler = (1.09748, -7.21219e-08, 0.694738)
scene.camera = ob_auto_camera
light_auto_sun = bpy.data.lights.new('AutoSun', 'SUN')
light_auto_sun.energy = 3.0
light_auto_sun.angle = 0.0523599
ob_auto_sun = bpy.data.objects.new('AutoSun', light_auto_sun)
scene.collection.objects.link(ob_auto_sun)
ob_auto_sun.rotation_euler = (0.872665, 0.174533, 0.523599)
bpy.context.view_layer.update()
